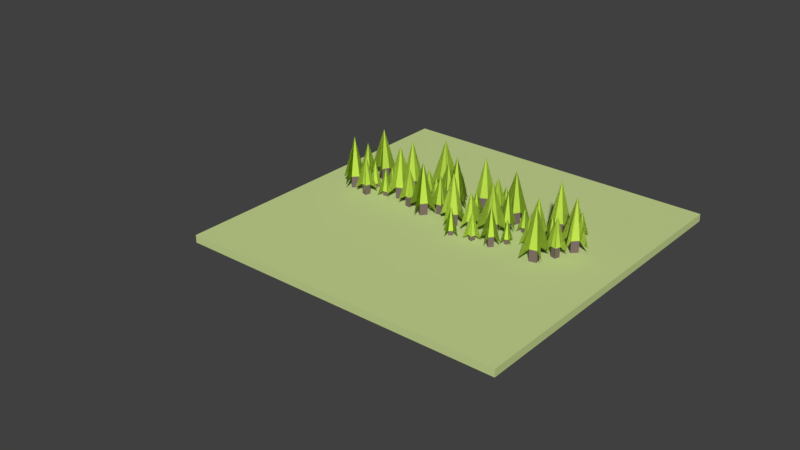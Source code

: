 # Source: Forest_IV_Type_II.blend  (saved by Blender 2.78.0; exported with 4.5.12 LTS)
import bpy
from mathutils import Matrix  # noqa: F401  (used for matrix-valued properties, if any)

bpy.ops.wm.read_factory_settings(use_empty=True)
scene = bpy.context.scene
scene.name = 'Scene'

# ---- collections
col_collection_1 = bpy.data.collections.new('Collection 1'); scene.collection.children.link(col_collection_1)
col_collection_2 = bpy.data.collections.new('Collection 2'); scene.collection.children.link(col_collection_2)
col_collection_3 = bpy.data.collections.new('Collection 3'); scene.collection.children.link(col_collection_3)
col_collection_4 = bpy.data.collections.new('Collection 4'); scene.collection.children.link(col_collection_4)
col_collection_5 = bpy.data.collections.new('Collection 5'); scene.collection.children.link(col_collection_5)
col_collection_6 = bpy.data.collections.new('Collection 6'); scene.collection.children.link(col_collection_6)
col_collection_7 = bpy.data.collections.new('Collection 7'); scene.collection.children.link(col_collection_7)
col_collection_8 = bpy.data.collections.new('Collection 8'); scene.collection.children.link(col_collection_8)
col_collection_9 = bpy.data.collections.new('Collection 9'); scene.collection.children.link(col_collection_9)
col_collection_10 = bpy.data.collections.new('Collection 10'); scene.collection.children.link(col_collection_10)
col_collection_11 = bpy.data.collections.new('Collection 11'); scene.collection.children.link(col_collection_11)
col_collection_12 = bpy.data.collections.new('Collection 12'); scene.collection.children.link(col_collection_12)
col_collection_13 = bpy.data.collections.new('Collection 13'); scene.collection.children.link(col_collection_13)
col_collection_14 = bpy.data.collections.new('Collection 14'); scene.collection.children.link(col_collection_14)
col_collection_15 = bpy.data.collections.new('Collection 15'); scene.collection.children.link(col_collection_15)
col_collection_16 = bpy.data.collections.new('Collection 16'); scene.collection.children.link(col_collection_16)
col_collection_17 = bpy.data.collections.new('Collection 17'); scene.collection.children.link(col_collection_17)
col_collection_18 = bpy.data.collections.new('Collection 18'); scene.collection.children.link(col_collection_18)
col_collection_19 = bpy.data.collections.new('Collection 19'); scene.collection.children.link(col_collection_19)
col_collection_20 = bpy.data.collections.new('Collection 20'); scene.collection.children.link(col_collection_20)

# ---- materials (node trees are filled in below, after node groups)
mat_grass_forest_i = bpy.data.materials.new('Grass Forest I')
mat_grass_forest_i.alpha_threshold = 0.0
mat_grass_forest_i.use_transparent_shadow = False
mat_grass_forest_i.diffuse_color = (0.59, 0.7, 0.29, 1.0)
mat_grass_forest_i.roughness = 0.5
mat_grass_forest_i.specular_intensity = 0.0
mat_ironwood_forest_i = bpy.data.materials.new('Ironwood Forest I')
mat_ironwood_forest_i.alpha_threshold = 0.0
mat_ironwood_forest_i.use_transparent_shadow = False
mat_ironwood_forest_i.diffuse_color = (0.208, 0.156, 0.141, 1.0)
mat_ironwood_forest_i.specular_color = (1.0, 0.433, 0.302)
mat_ironwood_forest_i.roughness = 0.5
mat_leaves_forest_i = bpy.data.materials.new('Leaves Forest I')
mat_leaves_forest_i.alpha_threshold = 0.0
mat_leaves_forest_i.use_transparent_shadow = False
mat_leaves_forest_i.diffuse_color = (0.5797, 0.8, 0.09281, 1.0)
mat_leaves_forest_i.roughness = 0.5
mat_leaves_forest_i.specular_intensity = 0.0
mat_grass_forest_iv = bpy.data.materials.new('Grass Forest IV')
mat_grass_forest_iv.alpha_threshold = 0.0
mat_grass_forest_iv.use_transparent_shadow = False
mat_grass_forest_iv.diffuse_color = (0.59, 0.7, 0.29, 1.0)
mat_grass_forest_iv.roughness = 0.5
mat_grass_forest_iv.specular_intensity = 0.0
mat_grass_forest_iv.line_color = (0.0, 0.0, 0.0, 1.0)
mat_ironwood_forest_iv = bpy.data.materials.new('Ironwood Forest IV')
mat_ironwood_forest_iv.alpha_threshold = 0.0
mat_ironwood_forest_iv.use_transparent_shadow = False
mat_ironwood_forest_iv.diffuse_color = (0.208, 0.156, 0.141, 1.0)
mat_ironwood_forest_iv.specular_color = (1.0, 0.433, 0.302)
mat_ironwood_forest_iv.roughness = 0.5
mat_leaves_forest_iv = bpy.data.materials.new('Leaves Forest IV')
mat_leaves_forest_iv.alpha_threshold = 0.0
mat_leaves_forest_iv.use_transparent_shadow = False
mat_leaves_forest_iv.diffuse_color = (0.5797, 0.8, 0.09281, 1.0)
mat_leaves_forest_iv.roughness = 0.5
mat_leaves_forest_iv.specular_intensity = 0.0

# ---- material node trees

# ---- world
world_world = bpy.data.worlds.new('World'); scene.world = world_world
world_world.color = (0.05088, 0.05088, 0.05088)
world_world.use_sun_shadow = False
world_world.sun_shadow_jitter_overblur = 0.0
world_world.cycles.sampling_method = 'MANUAL'

# ---- meshes
me_cube_001 = bpy.data.meshes.new('Cube.001')
me_cube_001.from_pydata([(0.0, 0.0, 2.34), (0.3038, -15.34, 3.375), (0.001585, 0.2611, 0.003721), (0.001585, 0.2611, 0.7499), (0.2593, 0.004161, 0.003721), (0.2593, 0.004161, 0.7499), (-0.2554, 0.003386, 0.003721), (-0.2554, 0.003386, 0.7499), (0.002359, -0.2536, 0.003721), (0.002359, -0.2536, 0.7499), (0.0009016, 0.7141, 0.4698), (0.7123, 0.004843, 0.4698), (0.003042, -0.7066, 0.4698), (-0.7084, 0.002704, 0.4698), (0.001972, 0.003774, 2.719), (1.053, 0.1666, 0.1312), (1.053, 0.1666, 0.6659), (1.13, -0.0827, 0.1312), (1.13, -0.0827, 0.6659), (0.8041, 0.09025, 0.1312), (0.8041, 0.09025, 0.6659), (0.8805, -0.1591, 0.1312), (0.8805, -0.1591, 0.6659), (1.206, 0.4534, 0.4652), (1.417, -0.2349, 0.4652), (0.7283, -0.4458, 0.4652), (0.5174, 0.2425, 0.4652), (0.967, 0.003774, 2.077), (0.7791, 0.7639, 0.06264), (0.7791, 0.7639, 0.4209), (0.7539, 0.5911, 0.06264), (0.7539, 0.5911, 0.4209), (0.6062, 0.7892, 0.06264), (0.6062, 0.7892, 0.4209), (0.581, 0.6163, 0.06264), (0.581, 0.6163, 0.4209), (0.9535, 0.8939, 0.2864), (0.8838, 0.4167, 0.2864), (0.4066, 0.4864, 0.2864), (0.4763, 0.9636, 0.2864), (0.6801, 0.6901, 1.366), (0.6539, -0.8313, -0.03402), (0.6539, -0.8313, 0.3994), (0.4943, -0.9699, -0.03402), (0.4943, -0.9699, 0.3994), (0.5153, -0.6718, -0.03402), (0.5153, -0.6718, 0.3994), (0.3557, -0.8104, -0.03402), (0.3557, -0.8104, 0.3994), (0.9164, -0.8498, 0.2367), (0.4759, -1.232, 0.2367), (0.09325, -0.7919, 0.2367), (0.5337, -0.4093, 0.2367), (0.5048, -0.8208, 1.543), (2.155, 0.3738, 0.003721), (2.155, 0.3738, 0.7499), (2.074, 0.01889, 0.003721), (2.074, 0.01889, 0.7499), (1.8, 0.4541, 0.003721), (1.8, 0.4541, 0.7499), (1.719, 0.09915, 0.003721), (1.719, 0.09915, 0.7499), (2.538, 0.6157, 0.4698), (2.316, -0.3642, 0.4698), (1.336, -0.1427, 0.4698), (1.558, 0.8372, 0.4698), (1.937, 0.2365, 2.719), (2.635, -0.5668, 0.1312), (2.635, -0.5668, 0.6659), (2.464, -0.7642, 0.1312), (2.464, -0.7642, 0.6659), (2.437, -0.3964, 0.1312), (2.437, -0.3964, 0.6659), (2.267, -0.5939, 0.1312), (2.267, -0.5939, 0.6659), (2.958, -0.543, 0.4652), (2.488, -1.088, 0.4652), (1.943, -0.6177, 0.4652), (2.413, -0.07267, 0.4652), (2.451, -0.5803, 2.077), (2.994, -0.01654, 0.06264), (2.994, -0.01654, 0.4209), (2.834, -0.0872, 0.06264), (2.834, -0.0872, 0.4209), (2.924, 0.1432, 0.06264), (2.924, 0.1432, 0.4209), (2.764, 0.07258, 0.06264), (2.764, 0.07258, 0.4209), (3.197, -0.09498, 0.2864), (2.756, -0.29, 0.2864), (2.561, 0.151, 0.2864), (3.002, 0.3461, 0.2864), (2.879, 0.02802, 1.366), (1.577, -0.76, -0.03402), (1.577, -0.76, 0.3994), (1.375, -0.6987, -0.03402), (1.375, -0.6987, 0.3994), (1.638, -0.5577, -0.03402), (1.638, -0.5577, 0.3994), (1.436, -0.4964, -0.03402), (1.436, -0.4964, 0.3994), (1.701, -0.992, 0.2367), (1.143, -0.8229, 0.2367), (1.312, -0.2644, 0.2367), (1.87, -0.4336, 0.2367), (1.507, -0.6282, 1.543), (0.1767, 2.487, 0.003722), (0.1767, 2.487, 0.7499), (0.3451, 2.164, 0.003722), (0.3451, 2.164, 0.7499), (-0.1459, 2.318, 0.003722), (-0.1459, 2.318, 0.7499), (0.02249, 1.996, 0.003722), (0.02249, 1.996, 0.7499), (0.3124, 2.919, 0.4698), (0.7773, 2.028, 0.4698), (-0.1132, 1.563, 0.4698), (-0.5781, 2.454, 0.4698), (0.09959, 2.241, 2.719), (1.151, 2.08, 0.1312), (1.151, 2.08, 0.6659), (1.149, 1.819, 0.1312), (1.149, 1.819, 0.6659), (0.8906, 2.082, 0.1312), (0.8906, 2.082, 0.6659), (0.8883, 1.821, 0.1312), (0.8883, 1.821, 0.6659), (1.383, 2.307, 0.4652), (1.377, 1.588, 0.4652), (0.6568, 1.594, 0.4652), (0.663, 2.314, 0.4652), (1.02, 1.951, 2.077), (1.07, 2.732, 0.06264), (1.07, 2.732, 0.4209), (0.9934, 2.575, 0.06264), (0.9934, 2.575, 0.4209), (0.9123, 2.808, 0.06264), (0.9123, 2.808, 0.4209), (0.8362, 2.651, 0.06264), (0.8362, 2.651, 0.4209), (1.275, 2.803, 0.2864), (1.065, 2.369, 0.2864), (0.6307, 2.58, 0.2864), (0.8409, 3.014, 0.2864), (0.9529, 2.692, 1.366), (0.4699, 1.249, -0.03402), (0.4699, 1.249, 0.3994), (0.276, 1.164, -0.03402), (0.276, 1.164, 0.3994), (0.3857, 1.442, -0.03402), (0.3857, 1.442, 0.3994), (0.1918, 1.358, -0.03402), (0.1918, 1.358, 0.3994), (0.7146, 1.152, 0.2367), (0.1793, 0.9196, 0.2367), (-0.05291, 1.455, 0.2367), (0.4823, 1.687, 0.2367), (0.3308, 1.303, 1.543), (2.264, 1.946, 0.003721), (2.264, 1.946, 0.7499), (2.08, 1.632, 0.003722), (2.08, 1.632, 0.7499), (1.949, 2.129, 0.003722), (1.949, 2.129, 0.7499), (1.766, 1.815, 0.003722), (1.766, 1.815, 0.7499), (2.702, 2.061, 0.4698), (2.196, 1.194, 0.4698), (1.328, 1.7, 0.4698), (1.834, 2.568, 0.4698), (2.015, 1.881, 2.719), (2.438, 0.9044, 0.1312), (2.438, 0.9044, 0.6659), (2.216, 0.7675, 0.1312), (2.216, 0.7675, 0.6659), (2.301, 1.126, 0.1312), (2.301, 1.126, 0.6659), (2.079, 0.9894, 0.1312), (2.079, 0.9894, 0.6659), (2.754, 0.8297, 0.4652), (2.142, 0.4516, 0.4652), (1.764, 1.064, 0.4652), (2.376, 1.442, 0.4652), (2.259, 0.9469, 2.077), (2.947, 1.321, 0.06264), (2.947, 1.321, 0.4209), (2.773, 1.302, 0.06264), (2.773, 1.302, 0.4209), (2.928, 1.495, 0.06264), (2.928, 1.495, 0.4209), (2.754, 1.475, 0.06264), (2.754, 1.475, 0.4209), (3.117, 1.185, 0.2864), (2.637, 1.132, 0.2864), (2.584, 1.611, 0.2864), (3.063, 1.664, 0.2864), (2.85, 1.398, 1.366), (1.372, 1.039, -0.03402), (1.372, 1.039, 0.3994), (1.197, 1.158, -0.03402), (1.197, 1.158, 0.3994), (1.491, 1.213, -0.03402), (1.491, 1.213, 0.3994), (1.317, 1.332, -0.03402), (1.317, 1.332, 0.3994), (1.42, 0.78, 0.2367), (0.9387, 1.109, 0.2367), (1.268, 1.591, 0.2367), (1.75, 1.262, 0.2367), (1.344, 1.185, 1.543), (-3.436, 0.887, 0.003721), (-3.436, 0.887, 0.7499), (-3.319, 0.5424, 0.003721), (-3.319, 0.5424, 0.7499), (-3.781, 0.7699, 0.003721), (-3.781, 0.7699, 0.7499), (-3.664, 0.4253, 0.003721), (-3.664, 0.4253, 0.7499), (-3.236, 1.293, 0.4698), (-2.913, 0.3421, 0.4698), (-3.864, 0.019, 0.4698), (-4.187, 0.9702, 0.4698), (-3.55, 0.6562, 2.719), (-2.535, 0.3358, 0.1312), (-2.535, 0.3358, 0.6659), (-2.577, 0.07846, 0.1312), (-2.577, 0.07846, 0.6659), (-2.793, 0.3779, 0.1312), (-2.793, 0.3779, 0.6659), (-2.835, 0.1206, 0.1312), (-2.835, 0.1206, 0.6659), (-2.272, 0.5253, 0.4652), (-2.388, -0.1851, 0.4652), (-3.098, -0.0689, 0.4652), (-2.982, 0.6415, 0.4652), (-2.685, 0.2282, 2.077), (-2.516, 0.9928, 0.06264), (-2.516, 0.9928, 0.4209), (-2.616, 0.8491, 0.06264), (-2.616, 0.8491, 0.4209), (-2.66, 1.092, 0.06264), (-2.66, 1.092, 0.4209), (-2.759, 0.9484, 0.06264), (-2.759, 0.9484, 0.4209), (-2.302, 1.032, 0.2864), (-2.577, 0.6352, 0.2864), (-2.973, 0.9093, 0.2864), (-2.699, 1.306, 0.2864), (-2.638, 0.9706, 1.366), (-1.457, 0.03324, 0.003721), (-1.457, 0.03324, 0.7499), (-1.686, -0.2493, 0.003721), (-1.686, -0.2493, 0.7499), (-1.739, 0.2626, 0.003721), (-1.739, 0.2626, 0.7499), (-1.968, -0.01996, 0.003721), (-1.968, -0.01996, 0.7499), (-1.006, 0.08008, 0.4698), (-1.639, -0.6999, 0.4698), (-2.419, -0.06679, 0.4698), (-1.786, 0.7132, 0.4698), (-1.713, 0.006642, 2.719), (-2.292, 2.804, 0.003722), (-2.292, 2.804, 0.7499), (-2.284, 2.44, 0.003722), (-2.284, 2.44, 0.7499), (-2.656, 2.796, 0.003722), (-2.656, 2.796, 0.7499), (-2.648, 2.432, 0.003722), (-2.648, 2.432, 0.7499), (-1.979, 3.131, 0.4698), (-1.957, 2.127, 0.4698), (-2.962, 2.105, 0.4698), (-2.983, 3.109, 0.4698), (-2.47, 2.618, 2.719), (-1.599, 2.007, 0.1312), (-1.599, 2.007, 0.6659), (-1.717, 1.774, 0.1312), (-1.717, 1.774, 0.6659), (-1.832, 2.125, 0.1312), (-1.832, 2.125, 0.6659), (-1.95, 1.892, 0.1312), (-1.95, 1.892, 0.6659), (-1.291, 2.109, 0.4652), (-1.615, 1.466, 0.4652), (-2.258, 1.791, 0.4652), (-1.933, 2.433, 0.4652), (-1.774, 1.95, 2.077), (-1.383, 2.628, 0.06264), (-1.383, 2.628, 0.4209), (-1.521, 2.521, 0.06264), (-1.521, 2.521, 0.4209), (-1.49, 2.766, 0.06264), (-1.49, 2.766, 0.4209), (-1.628, 2.659, 0.06264), (-1.628, 2.659, 0.4209), (-1.167, 2.601, 0.2864), (-1.548, 2.305, 0.2864), (-1.844, 2.686, 0.2864), (-1.463, 2.982, 0.2864), (-1.506, 2.643, 1.366), (-2.579, 1.564, -0.03402), (-2.579, 1.564, 0.3994), (-2.79, 1.575, -0.03402), (-2.79, 1.575, 0.3994), (-2.568, 1.775, -0.03402), (-2.568, 1.775, 0.3994), (-2.779, 1.786, -0.03402), (-2.779, 1.786, 0.3994), (-2.402, 1.369, 0.2367), (-2.985, 1.398, 0.2367), (-2.956, 1.981, 0.2367), (-2.373, 1.952, 0.2367), (-2.679, 1.675, 1.543), (-0.6615, 1.394, 0.003721), (-0.6615, 1.394, 0.7499), (-0.9653, 1.194, 0.003721), (-0.9653, 1.194, 0.7499), (-0.8619, 1.698, 0.003722), (-0.8619, 1.698, 0.7499), (-1.166, 1.497, 0.003722), (-1.166, 1.497, 0.7499), (-0.2178, 1.303, 0.4698), (-1.056, 0.7497, 0.4698), (-1.61, 1.588, 0.4698), (-0.7709, 2.141, 0.4698), (-0.9136, 1.446, 2.719), (-0.9669, 0.3829, 0.1312), (-0.9669, 0.3829, 0.6659), (-1.227, 0.3586, 0.1312), (-1.227, 0.3586, 0.6659), (-0.9912, 0.6426, 0.1312), (-0.9912, 0.6426, 0.6659), (-1.251, 0.6182, 0.1312), (-1.251, 0.6182, 0.6659), (-0.7169, 0.1758, 0.4652), (-1.434, 0.1086, 0.4652), (-1.501, 0.8253, 0.4652), (-0.7841, 0.8925, 0.4652), (-1.109, 0.5006, 2.077), (-0.3264, 0.5307, 0.06264), (-0.3264, 0.5307, 0.4209), (-0.4906, 0.5904, 0.06264), (-0.4906, 0.5904, 0.4209), (-0.2667, 0.6949, 0.06264), (-0.2667, 0.6949, 0.4209), (-0.4309, 0.7546, 0.06264), (-0.4309, 0.7546, 0.4209), (-0.2345, 0.3336, 0.2864), (-0.6877, 0.4985, 0.2864), (-0.5228, 0.9517, 0.2864), (-0.06961, 0.7869, 0.2864), (-0.3787, 0.6427, 1.366), (-1.863, 0.9761, -0.03402), (-1.863, 0.9761, 0.3994), (-1.967, 1.16, -0.03402), (-1.967, 1.16, 0.3994), (-1.679, 1.08, -0.03402), (-1.679, 1.08, 0.3994), (-1.783, 1.264, -0.03402), (-1.783, 1.264, 0.3994), (-1.935, 0.7228, 0.2367), (-2.22, 1.232, 0.2367), (-1.711, 1.517, 0.2367), (-1.426, 1.008, 0.2367), (-1.823, 1.12, 1.543), (-3.684, 1.352, 0.003721), (-3.684, 1.352, 0.7499), (-3.875, 1.662, 0.003722), (-3.875, 1.662, 0.7499), (-3.374, 1.542, 0.003722), (-3.374, 1.542, 0.7499), (-3.565, 1.852, 0.003722), (-3.565, 1.852, 0.7499), (-3.79, 0.9109, 0.4698), (-4.315, 1.767, 0.4698), (-3.459, 2.293, 0.4698), (-2.934, 1.437, 0.4698), (-3.624, 1.602, 2.719), (-4.685, 1.689, 0.1312), (-4.685, 1.689, 0.6659), (-4.701, 1.95, 0.1312), (-4.701, 1.95, 0.6659), (-4.425, 1.705, 0.1312), (-4.425, 1.705, 0.6659), (-4.44, 1.966, 0.1312), (-4.44, 1.966, 0.6659), (-4.9, 1.446, 0.4652), (-4.944, 2.165, 0.4652), (-4.225, 2.209, 0.4652), (-4.181, 1.49, 0.4652), (-4.563, 1.828, 2.077), (-4.558, 1.045, 0.06264), (-4.558, 1.045, 0.4209), (-4.493, 1.207, 0.06264), (-4.493, 1.207, 0.4209), (-4.396, 0.9796, 0.06264), (-4.396, 0.9796, 0.4209), (-4.331, 1.142, 0.06264), (-4.331, 1.142, 0.4209), (-4.758, 0.959, 0.2864), (-4.578, 1.407, 0.2864), (-4.131, 1.227, 0.2864), (-4.31, 0.7796, 0.2864), (-4.444, 1.093, 1.366), (-5.804, 1.746, 0.003722), (-5.804, 1.746, 0.7499), (-5.643, 2.072, 0.003722), (-5.643, 2.072, 0.7499), (-5.477, 1.585, 0.003722), (-5.477, 1.585, 0.7499), (-5.316, 1.911, 0.003722), (-5.316, 1.911, 0.7499), (-6.233, 1.6, 0.4698), (-5.788, 2.501, 0.4698), (-4.887, 2.056, 0.4698), (-5.332, 1.155, 0.4698), (-5.56, 1.828, 2.719), (-5.228, -0.1478, 0.1312), (-5.228, -0.1478, 0.6659), (-5.164, 0.1052, 0.1312), (-5.164, 0.1052, 0.6659), (-4.975, -0.2109, 0.1312), (-4.975, -0.2109, 0.6659), (-4.911, 0.04207, 0.1312), (-4.911, 0.04207, 0.6659), (-5.506, -0.3149, 0.4652), (-5.331, 0.3835, 0.4652), (-4.633, 0.2092, 0.4652), (-4.807, -0.4893, 0.4652), (-5.069, -0.05286, 2.077), (-4.37, 0.5011, -0.03402), (-4.37, 0.5011, 0.3994), (-4.162, 0.5375, -0.03402), (-4.162, 0.5375, 0.3994), (-4.334, 0.2929, -0.03402), (-4.334, 0.2929, 0.3994), (-4.126, 0.3293, -0.03402), (-4.126, 0.3293, 0.3994), (-4.586, 0.6523, 0.2367), (-4.011, 0.7529, 0.2367), (-3.911, 0.1782, 0.2367), (-4.485, 0.07756, 0.2367), (-4.248, 0.4152, 1.543), (-6.278, 0.2426, 0.003721), (-6.278, 0.2426, 0.7499), (-6.026, 0.5053, 0.003721), (-6.026, 0.5053, 0.7499), (-6.015, -0.009222, 0.003721), (-6.015, -0.009222, 0.7499), (-5.763, 0.2535, 0.003722), (-5.763, 0.2535, 0.7499), (-6.731, 0.2331, 0.4698), (-6.035, 0.9582, 0.4698), (-5.31, 0.263, 0.4698), (-6.005, -0.4621, 0.4698), (-6.02, 0.248, 2.719), (-6.204, 1.296, 0.1312), (-6.204, 1.296, 0.6659), (-5.956, 1.377, 0.1312), (-5.956, 1.377, 0.6659), (-6.123, 1.048, 0.1312), (-6.123, 1.048, 0.6659), (-5.875, 1.13, 0.1312), (-5.875, 1.13, 0.6659), (-6.494, 1.443, 0.4652), (-5.81, 1.667, 0.4652), (-5.585, 0.983, 0.4652), (-6.269, 0.7587, 0.4652), (-6.039, 1.213, 2.077), (-6.796, 1.01, 0.06264), (-6.796, 1.01, 0.4209), (-6.622, 0.9883, 0.06264), (-6.622, 0.9883, 0.4209), (-6.818, 0.8368, 0.06264), (-6.818, 0.8368, 0.4209), (-6.644, 0.8149, 0.06264), (-6.644, 0.8149, 0.4209), (-6.929, 1.182, 0.2864), (-6.451, 1.122, 0.2864), (-6.511, 0.6431, 0.2864), (-6.989, 0.7035, 0.2864), (-6.72, 0.9125, 1.366), (-5.198, 0.9162, -0.03402), (-5.198, 0.9162, 0.3994), (-5.057, 0.7594, -0.03402), (-5.057, 0.7594, 0.3994), (-5.355, 0.7745, -0.03402), (-5.355, 0.7745, 0.3994), (-5.213, 0.6177, -0.03402), (-5.213, 0.6177, 0.3994), (-5.185, 1.179, 0.2367), (-4.794, 0.7461, 0.2367), (-5.227, 0.3549, 0.2367), (-5.618, 0.7878, 0.2367), (-5.206, 0.7669, 1.543), (4.401, -0.3151, 0.003721), (4.401, -0.3151, 0.7499), (4.756, -0.2327, 0.003721), (4.756, -0.2327, 0.7499), (4.484, -0.6696, 0.003721), (4.484, -0.6696, 0.7499), (4.838, -0.5871, 0.003721), (4.838, -0.5871, 0.7499), (4.017, -0.07575, 0.4698), (4.995, 0.152, 0.4698), (5.223, -0.8265, 0.4698), (4.244, -1.054, 0.4698), (4.62, -0.4511, 2.719), (5.039, 0.527, 0.1312), (5.039, 0.527, 0.6659), (5.291, 0.4597, 0.1312), (5.291, 0.4597, 0.6659), (4.971, 0.275, 0.1312), (4.971, 0.275, 0.6659), (5.223, 0.2078, 0.1312), (5.223, 0.2078, 0.6659), (4.876, 0.808, 0.4652), (5.572, 0.6223, 0.4652), (5.386, -0.07324, 0.4652), (4.69, 0.1125, 0.4652), (5.131, 0.3674, 2.077), (4.387, 0.6107, 0.06264), (4.387, 0.6107, 0.4209), (4.52, 0.4977, 0.06264), (4.52, 0.4977, 0.4209), (4.274, 0.4775, 0.06264), (4.274, 0.4775, 0.4209), (4.407, 0.3645, 0.06264), (4.407, 0.3645, 0.4209), (4.369, 0.8275, 0.2864), (4.737, 0.5155, 0.2864), (4.425, 0.1477, 0.2864), (4.057, 0.4597, 0.2864), (4.397, 0.4876, 1.366), (5.446, 1.571, 0.003722), (5.446, 1.571, 0.7499), (5.705, 1.315, 0.003722), (5.705, 1.315, 0.7499), (5.19, 1.312, 0.003722), (5.19, 1.312, 0.7499), (5.449, 1.056, 0.003722), (5.449, 1.056, 0.7499), (5.444, 2.024, 0.4698), (6.158, 1.317, 0.4698), (5.451, 0.603, 0.4698), (4.737, 1.31, 0.4698), (5.447, 1.313, 2.719), (3.468, 1.623, 0.1312), (3.468, 1.623, 0.6659), (3.688, 1.483, 0.1312), (3.688, 1.483, 0.6659), (3.328, 1.403, 0.1312), (3.328, 1.403, 0.6659), (3.548, 1.263, 0.1312), (3.548, 1.263, 0.6659), (3.397, 1.94, 0.4652), (4.005, 1.554, 0.4652), (3.618, 0.9465, 0.4652), (3.011, 1.333, 0.4652), (3.508, 1.443, 2.077), (3.812, 0.6051, -0.03402), (3.812, 0.6051, 0.3994), (3.781, 0.396, -0.03402), (3.781, 0.396, 0.3994), (3.603, 0.6364, -0.03402), (3.603, 0.6364, 0.3994), (3.571, 0.4274, -0.03402), (3.571, 0.4274, 0.3994), (4.023, 0.7615, 0.2367), (3.937, 0.1845, 0.2367), (3.36, 0.271, 0.2367), (3.446, 0.848, 0.2367), (3.692, 0.5162, 1.543), (4.17, 2.496, 0.003722), (4.17, 2.496, 0.7499), (4.34, 2.174, 0.003722), (4.34, 2.174, 0.7499), (3.848, 2.327, 0.003722), (3.848, 2.327, 0.7499), (4.018, 2.005, 0.003722), (4.018, 2.005, 0.7499), (4.305, 2.929, 0.4698), (4.773, 2.04, 0.4698), (3.884, 1.572, 0.4698), (3.416, 2.461, 0.4698), (4.094, 2.25, 2.719), (5.146, 2.092, 0.1312), (5.146, 2.092, 0.6659), (5.145, 1.832, 0.1312), (5.145, 1.832, 0.6659), (4.886, 2.094, 0.1312), (4.886, 2.094, 0.6659), (4.884, 1.833, 0.1312), (4.884, 1.833, 0.6659), (5.377, 2.321, 0.4652), (5.373, 1.601, 0.4652), (4.654, 1.605, 0.4652), (4.657, 2.325, 0.4652), (5.015, 1.963, 2.077), (5.063, 2.744, 0.06264), (5.063, 2.744, 0.4209), (4.987, 2.587, 0.06264), (4.987, 2.587, 0.4209), (4.905, 2.82, 0.06264), (4.905, 2.82, 0.4209), (4.829, 2.663, 0.06264), (4.829, 2.663, 0.4209), (5.268, 2.816, 0.2864), (5.059, 2.382, 0.2864), (4.624, 2.59, 0.2864), (4.833, 3.025, 0.2864), (4.946, 2.703, 1.366), (4.468, 1.259, -0.03402), (4.468, 1.259, 0.3994), (4.274, 1.174, -0.03402), (4.274, 1.174, 0.3994), (4.383, 1.452, -0.03402), (4.383, 1.452, 0.3994), (4.189, 1.368, -0.03402), (4.189, 1.368, 0.3994), (4.713, 1.163, 0.2367), (4.178, 0.9291, 0.2367), (3.944, 1.464, 0.2367), (4.479, 1.698, 0.2367), (4.328, 1.313, 1.543)], [], [(2, 3, 5, 4), (4, 5, 9, 8), (8, 9, 7, 6), (6, 7, 3, 2), (4, 8, 6, 2), (14, 13, 7, 9, 12), (14, 11, 5, 3, 10), (14, 10, 3, 7, 13), (14, 12, 9, 5, 11), (15, 16, 18, 17), (17, 18, 22, 21), (21, 22, 20, 19), (19, 20, 16, 15), (17, 21, 19, 15), (27, 26, 20, 22, 25), (27, 24, 18, 16, 23), (27, 23, 16, 20, 26), (27, 25, 22, 18, 24), (28, 29, 31, 30), (30, 31, 35, 34), (34, 35, 33, 32), (32, 33, 29, 28), (30, 34, 32, 28), (40, 39, 33, 35, 38), (40, 37, 31, 29, 36), (40, 36, 29, 33, 39), (40, 38, 35, 31, 37), (41, 42, 44, 43), (43, 44, 48, 47), (47, 48, 46, 45), (45, 46, 42, 41), (43, 47, 45, 41), (53, 52, 46, 48, 51), (53, 50, 44, 42, 49), (53, 49, 42, 46, 52), (53, 51, 48, 44, 50), (54, 55, 57, 56), (56, 57, 61, 60), (60, 61, 59, 58), (58, 59, 55, 54), (56, 60, 58, 54), (66, 65, 59, 61, 64), (66, 63, 57, 55, 62), (66, 62, 55, 59, 65), (66, 64, 61, 57, 63), (67, 68, 70, 69), (69, 70, 74, 73), (73, 74, 72, 71), (71, 72, 68, 67), (69, 73, 71, 67), (79, 78, 72, 74, 77), (79, 76, 70, 68, 75), (79, 75, 68, 72, 78), (79, 77, 74, 70, 76), (80, 81, 83, 82), (82, 83, 87, 86), (86, 87, 85, 84), (84, 85, 81, 80), (82, 86, 84, 80), (92, 91, 85, 87, 90), (92, 89, 83, 81, 88), (92, 88, 81, 85, 91), (92, 90, 87, 83, 89), (93, 94, 96, 95), (95, 96, 100, 99), (99, 100, 98, 97), (97, 98, 94, 93), (95, 99, 97, 93), (105, 104, 98, 100, 103), (105, 102, 96, 94, 101), (105, 101, 94, 98, 104), (105, 103, 100, 96, 102), (106, 107, 109, 108), (108, 109, 113, 112), (112, 113, 111, 110), (110, 111, 107, 106), (108, 112, 110, 106), (118, 117, 111, 113, 116), (118, 115, 109, 107, 114), (118, 114, 107, 111, 117), (118, 116, 113, 109, 115), (119, 120, 122, 121), (121, 122, 126, 125), (125, 126, 124, 123), (123, 124, 120, 119), (121, 125, 123, 119), (131, 130, 124, 126, 129), (131, 128, 122, 120, 127), (131, 127, 120, 124, 130), (131, 129, 126, 122, 128), (132, 133, 135, 134), (134, 135, 139, 138), (138, 139, 137, 136), (136, 137, 133, 132), (134, 138, 136, 132), (144, 143, 137, 139, 142), (144, 141, 135, 133, 140), (144, 140, 133, 137, 143), (144, 142, 139, 135, 141), (145, 146, 148, 147), (147, 148, 152, 151), (151, 152, 150, 149), (149, 150, 146, 145), (147, 151, 149, 145), (157, 156, 150, 152, 155), (157, 154, 148, 146, 153), (157, 153, 146, 150, 156), (157, 155, 152, 148, 154), (158, 159, 161, 160), (160, 161, 165, 164), (164, 165, 163, 162), (162, 163, 159, 158), (160, 164, 162, 158), (170, 169, 163, 165, 168), (170, 167, 161, 159, 166), (170, 166, 159, 163, 169), (170, 168, 165, 161, 167), (171, 172, 174, 173), (173, 174, 178, 177), (177, 178, 176, 175), (175, 176, 172, 171), (173, 177, 175, 171), (183, 182, 176, 178, 181), (183, 180, 174, 172, 179), (183, 179, 172, 176, 182), (183, 181, 178, 174, 180), (184, 185, 187, 186), (186, 187, 191, 190), (190, 191, 189, 188), (188, 189, 185, 184), (186, 190, 188, 184), (196, 195, 189, 191, 194), (196, 193, 187, 185, 192), (196, 192, 185, 189, 195), (196, 194, 191, 187, 193), (197, 198, 200, 199), (199, 200, 204, 203), (203, 204, 202, 201), (201, 202, 198, 197), (199, 203, 201, 197), (209, 208, 202, 204, 207), (209, 206, 200, 198, 205), (209, 205, 198, 202, 208), (209, 207, 204, 200, 206), (210, 211, 213, 212), (212, 213, 217, 216), (216, 217, 215, 214), (214, 215, 211, 210), (212, 216, 214, 210), (222, 221, 215, 217, 220), (222, 219, 213, 211, 218), (222, 218, 211, 215, 221), (222, 220, 217, 213, 219), (223, 224, 226, 225), (225, 226, 230, 229), (229, 230, 228, 227), (227, 228, 224, 223), (225, 229, 227, 223), (235, 234, 228, 230, 233), (235, 232, 226, 224, 231), (235, 231, 224, 228, 234), (235, 233, 230, 226, 232), (236, 237, 239, 238), (238, 239, 243, 242), (242, 243, 241, 240), (240, 241, 237, 236), (238, 242, 240, 236), (248, 247, 241, 243, 246), (248, 245, 239, 237, 244), (248, 244, 237, 241, 247), (248, 246, 243, 239, 245), (249, 250, 252, 251), (251, 252, 256, 255), (255, 256, 254, 253), (253, 254, 250, 249), (251, 255, 253, 249), (261, 260, 254, 256, 259), (261, 258, 252, 250, 257), (261, 257, 250, 254, 260), (261, 259, 256, 252, 258), (262, 263, 265, 264), (264, 265, 269, 268), (268, 269, 267, 266), (266, 267, 263, 262), (264, 268, 266, 262), (274, 273, 267, 269, 272), (274, 271, 265, 263, 270), (274, 270, 263, 267, 273), (274, 272, 269, 265, 271), (275, 276, 278, 277), (277, 278, 282, 281), (281, 282, 280, 279), (279, 280, 276, 275), (277, 281, 279, 275), (287, 286, 280, 282, 285), (287, 284, 278, 276, 283), (287, 283, 276, 280, 286), (287, 285, 282, 278, 284), (288, 289, 291, 290), (290, 291, 295, 294), (294, 295, 293, 292), (292, 293, 289, 288), (290, 294, 292, 288), (300, 299, 293, 295, 298), (300, 297, 291, 289, 296), (300, 296, 289, 293, 299), (300, 298, 295, 291, 297), (301, 302, 304, 303), (303, 304, 308, 307), (307, 308, 306, 305), (305, 306, 302, 301), (303, 307, 305, 301), (313, 312, 306, 308, 311), (313, 310, 304, 302, 309), (313, 309, 302, 306, 312), (313, 311, 308, 304, 310), (314, 315, 317, 316), (316, 317, 321, 320), (320, 321, 319, 318), (318, 319, 315, 314), (316, 320, 318, 314), (326, 325, 319, 321, 324), (326, 323, 317, 315, 322), (326, 322, 315, 319, 325), (326, 324, 321, 317, 323), (327, 328, 330, 329), (329, 330, 334, 333), (333, 334, 332, 331), (331, 332, 328, 327), (329, 333, 331, 327), (339, 338, 332, 334, 337), (339, 336, 330, 328, 335), (339, 335, 328, 332, 338), (339, 337, 334, 330, 336), (340, 341, 343, 342), (342, 343, 347, 346), (346, 347, 345, 344), (344, 345, 341, 340), (342, 346, 344, 340), (352, 351, 345, 347, 350), (352, 349, 343, 341, 348), (352, 348, 341, 345, 351), (352, 350, 347, 343, 349), (353, 354, 356, 355), (355, 356, 360, 359), (359, 360, 358, 357), (357, 358, 354, 353), (355, 359, 357, 353), (365, 364, 358, 360, 363), (365, 362, 356, 354, 361), (365, 361, 354, 358, 364), (365, 363, 360, 356, 362), (366, 367, 369, 368), (368, 369, 373, 372), (372, 373, 371, 370), (370, 371, 367, 366), (368, 372, 370, 366), (378, 377, 371, 373, 376), (378, 375, 369, 367, 374), (378, 374, 367, 371, 377), (378, 376, 373, 369, 375), (379, 380, 382, 381), (381, 382, 386, 385), (385, 386, 384, 383), (383, 384, 380, 379), (381, 385, 383, 379), (391, 390, 384, 386, 389), (391, 388, 382, 380, 387), (391, 387, 380, 384, 390), (391, 389, 386, 382, 388), (392, 393, 395, 394), (394, 395, 399, 398), (398, 399, 397, 396), (396, 397, 393, 392), (394, 398, 396, 392), (404, 403, 397, 399, 402), (404, 401, 395, 393, 400), (404, 400, 393, 397, 403), (404, 402, 399, 395, 401), (405, 406, 408, 407), (407, 408, 412, 411), (411, 412, 410, 409), (409, 410, 406, 405), (407, 411, 409, 405), (417, 416, 410, 412, 415), (417, 414, 408, 406, 413), (417, 413, 406, 410, 416), (417, 415, 412, 408, 414), (418, 419, 421, 420), (420, 421, 425, 424), (424, 425, 423, 422), (422, 423, 419, 418), (420, 424, 422, 418), (430, 429, 423, 425, 428), (430, 427, 421, 419, 426), (430, 426, 419, 423, 429), (430, 428, 425, 421, 427), (431, 432, 434, 433), (433, 434, 438, 437), (437, 438, 436, 435), (435, 436, 432, 431), (433, 437, 435, 431), (443, 442, 436, 438, 441), (443, 440, 434, 432, 439), (443, 439, 432, 436, 442), (443, 441, 438, 434, 440), (444, 445, 447, 446), (446, 447, 451, 450), (450, 451, 449, 448), (448, 449, 445, 444), (446, 450, 448, 444), (456, 455, 449, 451, 454), (456, 453, 447, 445, 452), (456, 452, 445, 449, 455), (456, 454, 451, 447, 453), (457, 458, 460, 459), (459, 460, 464, 463), (463, 464, 462, 461), (461, 462, 458, 457), (459, 463, 461, 457), (469, 468, 462, 464, 467), (469, 466, 460, 458, 465), (469, 465, 458, 462, 468), (469, 467, 464, 460, 466), (470, 471, 473, 472), (472, 473, 477, 476), (476, 477, 475, 474), (474, 475, 471, 470), (472, 476, 474, 470), (482, 481, 475, 477, 480), (482, 479, 473, 471, 478), (482, 478, 471, 475, 481), (482, 480, 477, 473, 479), (483, 484, 486, 485), (485, 486, 490, 489), (489, 490, 488, 487), (487, 488, 484, 483), (485, 489, 487, 483), (495, 494, 488, 490, 493), (495, 492, 486, 484, 491), (495, 491, 484, 488, 494), (495, 493, 490, 486, 492), (496, 497, 499, 498), (498, 499, 503, 502), (502, 503, 501, 500), (500, 501, 497, 496), (498, 502, 500, 496), (508, 507, 501, 503, 506), (508, 505, 499, 497, 504), (508, 504, 497, 501, 507), (508, 506, 503, 499, 505), (509, 510, 512, 511), (511, 512, 516, 515), (515, 516, 514, 513), (513, 514, 510, 509), (511, 515, 513, 509), (521, 520, 514, 516, 519), (521, 518, 512, 510, 517), (521, 517, 510, 514, 520), (521, 519, 516, 512, 518), (522, 523, 525, 524), (524, 525, 529, 528), (528, 529, 527, 526), (526, 527, 523, 522), (524, 528, 526, 522), (534, 533, 527, 529, 532), (534, 531, 525, 523, 530), (534, 530, 523, 527, 533), (534, 532, 529, 525, 531), (535, 536, 538, 537), (537, 538, 542, 541), (541, 542, 540, 539), (539, 540, 536, 535), (537, 541, 539, 535), (547, 546, 540, 542, 545), (547, 544, 538, 536, 543), (547, 543, 536, 540, 546), (547, 545, 542, 538, 544), (548, 549, 551, 550), (550, 551, 555, 554), (554, 555, 553, 552), (552, 553, 549, 548), (550, 554, 552, 548), (560, 559, 553, 555, 558), (560, 557, 551, 549, 556), (560, 556, 549, 553, 559), (560, 558, 555, 551, 557), (561, 562, 564, 563), (563, 564, 568, 567), (567, 568, 566, 565), (565, 566, 562, 561), (563, 567, 565, 561), (573, 572, 566, 568, 571), (573, 570, 564, 562, 569), (573, 569, 562, 566, 572), (573, 571, 568, 564, 570), (574, 575, 577, 576), (576, 577, 581, 580), (580, 581, 579, 578), (578, 579, 575, 574), (576, 580, 578, 574), (586, 585, 579, 581, 584), (586, 583, 577, 575, 582), (586, 582, 575, 579, 585), (586, 584, 581, 577, 583), (587, 588, 590, 589), (589, 590, 594, 593), (593, 594, 592, 591), (591, 592, 588, 587), (589, 593, 591, 587), (599, 598, 592, 594, 597), (599, 596, 590, 588, 595), (599, 595, 588, 592, 598), (599, 597, 594, 590, 596), (600, 601, 603, 602), (602, 603, 607, 606), (606, 607, 605, 604), (604, 605, 601, 600), (602, 606, 604, 600), (612, 611, 605, 607, 610), (612, 609, 603, 601, 608), (612, 608, 601, 605, 611), (612, 610, 607, 603, 609), (613, 614, 616, 615), (615, 616, 620, 619), (619, 620, 618, 617), (617, 618, 614, 613), (615, 619, 617, 613), (625, 624, 618, 620, 623), (625, 622, 616, 614, 621), (625, 621, 614, 618, 624), (625, 623, 620, 616, 622)])
me_cube_001.polygons.foreach_set('use_smooth', [True] * 432)
me_cube_001.polygons.foreach_set('material_index', [1, 1, 1, 1, 0, 2, 2, 2, 2, 1, 1, 1, 1, 0, 2, 2, 2, 2, 1, 1, 1, 1, 0, 2, 2, 2, 2, 1, 1, 1, 1, 0, 2, 2, 2, 2, 1, 1, 1, 1, 0, 2, 2, 2, 2, 1, 1, 1, 1, 0, 2, 2, 2, 2, 1, 1, 1, 1, 0, 2, 2, 2, 2, 1, 1, 1, 1, 0, 2, 2, 2, 2, 1, 1, 1, 1, 0, 2, 2, 2, 2, 1, 1, 1, 1, 0, 2, 2, 2, 2, 1, 1, 1, 1, 0, 2, 2, 2, 2, 1, 1, 1, 1, 0, 2, 2, 2, 2, 1, 1, 1, 1, 0, 2, 2, 2, 2, 1, 1, 1, 1, 0, 2, 2, 2, 2, 1, 1, 1, 1, 0, 2, 2, 2, 2, 1, 1, 1, 1, 0, 2, 2, 2, 2, 1, 1, 1, 1, 0, 2, 2, 2, 2, 1, 1, 1, 1, 0, 2, 2, 2, 2, 1, 1, 1, 1, 0, 2, 2, 2, 2, 1, 1, 1, 1, 0, 2, 2, 2, 2, 1, 1, 1, 1, 0, 2, 2, 2, 2, 1, 1, 1, 1, 0, 2, 2, 2, 2, 1, 1, 1, 1, 0, 2, 2, 2, 2, 1, 1, 1, 1, 0, 2, 2, 2, 2, 1, 1, 1, 1, 0, 2, 2, 2, 2, 1, 1, 1, 1, 0, 2, 2, 2, 2, 1, 1, 1, 1, 0, 2, 2, 2, 2, 1, 1, 1, 1, 0, 2, 2, 2, 2, 1, 1, 1, 1, 0, 2, 2, 2, 2, 1, 1, 1, 1, 0, 2, 2, 2, 2, 1, 1, 1, 1, 0, 2, 2, 2, 2, 1, 1, 1, 1, 0, 2, 2, 2, 2, 1, 1, 1, 1, 0, 2, 2, 2, 2, 1, 1, 1, 1, 0, 2, 2, 2, 2, 1, 1, 1, 1, 0, 2, 2, 2, 2, 1, 1, 1, 1, 0, 2, 2, 2, 2, 1, 1, 1, 1, 0, 2, 2, 2, 2, 1, 1, 1, 1, 0, 2, 2, 2, 2, 1, 1, 1, 1, 0, 2, 2, 2, 2, 1, 1, 1, 1, 0, 2, 2, 2, 2, 1, 1, 1, 1, 0, 2, 2, 2, 2, 1, 1, 1, 1, 0, 2, 2, 2, 2, 1, 1, 1, 1, 0, 2, 2, 2, 2, 1, 1, 1, 1, 0, 2, 2, 2, 2, 1, 1, 1, 1, 0, 2, 2, 2, 2, 1, 1, 1, 1, 0, 2, 2, 2, 2, 1, 1, 1, 1, 0, 2, 2, 2, 2, 1, 1, 1, 1, 0, 2, 2, 2, 2])
_k = set([(2, 3), (2, 4), (2, 6), (3, 5), (3, 7), (3, 10), (4, 5), (4, 8), (5, 9), (5, 11), (6, 7), (6, 8), (7, 9), (7, 13), (8, 9), (9, 12), (10, 14), (11, 14), (12, 14), (13, 14), (15, 16), (15, 17), (15, 19), (16, 18), (16, 20), (16, 23), (17, 18), (17, 21), (18, 22), (18, 24), (19, 20), (19, 21), (20, 22), (20, 26), (21, 22), (22, 25), (23, 27), (24, 27), (25, 27), (26, 27), (28, 29), (28, 30), (28, 32), (29, 31), (29, 33), (29, 36), (30, 31), (30, 34), (31, 35), (31, 37), (32, 33), (32, 34), (33, 35), (33, 39), (34, 35), (35, 38), (36, 40), (37, 40), (38, 40), (39, 40), (41, 42), (41, 43), (41, 45), (42, 44), (42, 46), (42, 49), (43, 44), (43, 47), (44, 48), (44, 50), (45, 46), (45, 47), (46, 48), (46, 52), (47, 48), (48, 51), (49, 53), (50, 53), (51, 53), (52, 53), (54, 55), (54, 56), (54, 58), (55, 57), (55, 59), (55, 62), (56, 57), (56, 60), (57, 61), (57, 63), (58, 59), (58, 60), (59, 61), (59, 65), (60, 61), (61, 64), (62, 66), (63, 66), (64, 66), (65, 66), (67, 68), (67, 69), (67, 71), (68, 70), (68, 72), (68, 75), (69, 70), (69, 73), (70, 74), (70, 76), (71, 72), (71, 73), (72, 74), (72, 78), (73, 74), (74, 77), (75, 79), (76, 79), (77, 79), (78, 79), (80, 81), (80, 82), (80, 84), (81, 83), (81, 85), (81, 88), (82, 83), (82, 86), (83, 87), (83, 89), (84, 85), (84, 86), (85, 87), (85, 91), (86, 87), (87, 90), (88, 92), (89, 92), (90, 92), (91, 92), (93, 94), (93, 95), (93, 97), (94, 96), (94, 98), (94, 101), (95, 96), (95, 99), (96, 100), (96, 102), (97, 98), (97, 99), (98, 100), (98, 104), (99, 100), (100, 103), (101, 105), (102, 105), (103, 105), (104, 105), (106, 107), (106, 108), (106, 110), (107, 109), (107, 111), (107, 114), (108, 109), (108, 112), (109, 113), (109, 115), (110, 111), (110, 112), (111, 113), (111, 117), (112, 113), (113, 116), (114, 118), (115, 118), (116, 118), (117, 118), (119, 120), (119, 121), (119, 123), (120, 122), (120, 124), (120, 127), (121, 122), (121, 125), (122, 126), (122, 128), (123, 124), (123, 125), (124, 126), (124, 130), (125, 126), (126, 129), (127, 131), (128, 131), (129, 131), (130, 131), (132, 133), (132, 134), (132, 136), (133, 135), (133, 137), (133, 140), (134, 135), (134, 138), (135, 139), (135, 141), (136, 137), (136, 138), (137, 139), (137, 143), (138, 139), (139, 142), (140, 144), (141, 144), (142, 144), (143, 144), (145, 146), (145, 147), (145, 149), (146, 148), (146, 150), (146, 153), (147, 148), (147, 151), (148, 152), (148, 154), (149, 150), (149, 151), (150, 152), (150, 156), (151, 152), (152, 155), (153, 157), (154, 157), (155, 157), (156, 157), (158, 159), (158, 160), (158, 162), (159, 161), (159, 163), (159, 166), (160, 161), (160, 164), (161, 165), (161, 167), (162, 163), (162, 164), (163, 165), (163, 169), (164, 165), (165, 168), (166, 170), (167, 170), (168, 170), (169, 170), (171, 172), (171, 173), (171, 175), (172, 174), (172, 176), (172, 179), (173, 174), (173, 177), (174, 178), (174, 180), (175, 176), (175, 177), (176, 178), (176, 182), (177, 178), (178, 181), (179, 183), (180, 183), (181, 183), (182, 183), (184, 185), (184, 186), (184, 188), (185, 187), (185, 189), (185, 192), (186, 187), (186, 190), (187, 191), (187, 193), (188, 189), (188, 190), (189, 191), (189, 195), (190, 191), (191, 194), (192, 196), (193, 196), (194, 196), (195, 196), (197, 198), (197, 199), (197, 201), (198, 200), (198, 202), (198, 205), (199, 200), (199, 203), (200, 204), (200, 206), (201, 202), (201, 203), (202, 204), (202, 208), (203, 204), (204, 207), (205, 209), (206, 209), (207, 209), (208, 209), (210, 211), (210, 212), (210, 214), (211, 213), (211, 215), (211, 218), (212, 213), (212, 216), (213, 217), (213, 219), (214, 215), (214, 216), (215, 217), (215, 221), (216, 217), (217, 220), (218, 222), (219, 222), (220, 222), (221, 222), (223, 224), (223, 225), (223, 227), (224, 226), (224, 228), (224, 231), (225, 226), (225, 229), (226, 230), (226, 232), (227, 228), (227, 229), (228, 230), (228, 234), (229, 230), (230, 233), (231, 235), (232, 235), (233, 235), (234, 235), (236, 237), (236, 238), (236, 240), (237, 239), (237, 241), (237, 244), (238, 239), (238, 242), (239, 243), (239, 245), (240, 241), (240, 242), (241, 243), (241, 247), (242, 243), (243, 246), (244, 248), (245, 248), (246, 248), (247, 248), (249, 250), (249, 251), (249, 253), (250, 252), (250, 254), (250, 257), (251, 252), (251, 255), (252, 256), (252, 258), (253, 254), (253, 255), (254, 256), (254, 260), (255, 256), (256, 259), (257, 261), (258, 261), (259, 261), (260, 261), (262, 263), (262, 264), (262, 266), (263, 265), (263, 267), (263, 270), (264, 265), (264, 268), (265, 269), (265, 271), (266, 267), (266, 268), (267, 269), (267, 273), (268, 269), (269, 272), (270, 274), (271, 274), (272, 274), (273, 274), (275, 276), (275, 277), (275, 279), (276, 278), (276, 280), (276, 283), (277, 278), (277, 281), (278, 282), (278, 284), (279, 280), (279, 281), (280, 282), (280, 286), (281, 282), (282, 285), (283, 287), (284, 287), (285, 287), (286, 287), (288, 289), (288, 290), (288, 292), (289, 291), (289, 293), (289, 296), (290, 291), (290, 294), (291, 295), (291, 297), (292, 293), (292, 294), (293, 295), (293, 299), (294, 295), (295, 298), (296, 300), (297, 300), (298, 300), (299, 300), (301, 302), (301, 303), (301, 305), (302, 304), (302, 306), (302, 309), (303, 304), (303, 307), (304, 308), (304, 310), (305, 306), (305, 307), (306, 308), (306, 312), (307, 308), (308, 311), (309, 313), (310, 313), (311, 313), (312, 313), (314, 315), (314, 316), (314, 318), (315, 317), (315, 319), (315, 322), (316, 317), (316, 320), (317, 321), (317, 323), (318, 319), (318, 320), (319, 321), (319, 325), (320, 321), (321, 324), (322, 326), (323, 326), (324, 326), (325, 326), (327, 328), (327, 329), (327, 331), (328, 330), (328, 332), (328, 335), (329, 330), (329, 333), (330, 334), (330, 336), (331, 332), (331, 333), (332, 334), (332, 338), (333, 334), (334, 337), (335, 339), (336, 339), (337, 339), (338, 339), (340, 341), (340, 342), (340, 344), (341, 343), (341, 345), (341, 348), (342, 343), (342, 346), (343, 347), (343, 349), (344, 345), (344, 346), (345, 347), (345, 351), (346, 347), (347, 350), (348, 352), (349, 352), (350, 352), (351, 352), (353, 354), (353, 355), (353, 357), (354, 356), (354, 358), (354, 361), (355, 356), (355, 359), (356, 360), (356, 362), (357, 358), (357, 359), (358, 360), (358, 364), (359, 360), (360, 363), (361, 365), (362, 365), (363, 365), (364, 365), (366, 367), (366, 368), (366, 370), (367, 369), (367, 371), (367, 374), (368, 369), (368, 372), (369, 373), (369, 375), (370, 371), (370, 372), (371, 373), (371, 377), (372, 373), (373, 376), (374, 378), (375, 378), (376, 378), (377, 378), (379, 380), (379, 381), (379, 383), (380, 382), (380, 384), (380, 387), (381, 382), (381, 385), (382, 386), (382, 388), (383, 384), (383, 385), (384, 386), (384, 390), (385, 386), (386, 389), (387, 391), (388, 391), (389, 391), (390, 391), (392, 393), (392, 394), (392, 396), (393, 395), (393, 397), (393, 400), (394, 395), (394, 398), (395, 399), (395, 401), (396, 397), (396, 398), (397, 399), (397, 403), (398, 399), (399, 402), (400, 404), (401, 404), (402, 404), (403, 404), (405, 406), (405, 407), (405, 409), (406, 408), (406, 410), (406, 413), (407, 408), (407, 411), (408, 412), (408, 414), (409, 410), (409, 411), (410, 412), (410, 416), (411, 412), (412, 415), (413, 417), (414, 417), (415, 417), (416, 417), (418, 419), (418, 420), (418, 422), (419, 421), (419, 423), (419, 426), (420, 421), (420, 424), (421, 425), (421, 427), (422, 423), (422, 424), (423, 425), (423, 429), (424, 425), (425, 428), (426, 430), (427, 430), (428, 430), (429, 430), (431, 432), (431, 433), (431, 435), (432, 434), (432, 436), (432, 439), (433, 434), (433, 437), (434, 438), (434, 440), (435, 436), (435, 437), (436, 438), (436, 442), (437, 438), (438, 441), (439, 443), (440, 443), (441, 443), (442, 443), (444, 445), (444, 446), (444, 448), (445, 447), (445, 449), (445, 452), (446, 447), (446, 450), (447, 451), (447, 453), (448, 449), (448, 450), (449, 451), (449, 455), (450, 451), (451, 454), (452, 456), (453, 456), (454, 456), (455, 456), (457, 458), (457, 459), (457, 461), (458, 460), (458, 462), (458, 465), (459, 460), (459, 463), (460, 464), (460, 466), (461, 462), (461, 463), (462, 464), (462, 468), (463, 464), (464, 467), (465, 469), (466, 469), (467, 469), (468, 469), (470, 471), (470, 472), (470, 474), (471, 473), (471, 475), (471, 478), (472, 473), (472, 476), (473, 477), (473, 479), (474, 475), (474, 476), (475, 477), (475, 481), (476, 477), (477, 480), (478, 482), (479, 482), (480, 482), (481, 482), (483, 484), (483, 485), (483, 487), (484, 486), (484, 488), (484, 491), (485, 486), (485, 489), (486, 490), (486, 492), (487, 488), (487, 489), (488, 490), (488, 494), (489, 490), (490, 493), (491, 495), (492, 495), (493, 495), (494, 495), (496, 497), (496, 498), (496, 500), (497, 499), (497, 501), (497, 504), (498, 499), (498, 502), (499, 503), (499, 505), (500, 501), (500, 502), (501, 503), (501, 507), (502, 503), (503, 506), (504, 508), (505, 508), (506, 508), (507, 508), (509, 510), (509, 511), (509, 513), (510, 512), (510, 514), (510, 517), (511, 512), (511, 515), (512, 516), (512, 518), (513, 514), (513, 515), (514, 516), (514, 520), (515, 516), (516, 519), (517, 521), (518, 521), (519, 521), (520, 521), (522, 523), (522, 524), (522, 526), (523, 525), (523, 527), (523, 530), (524, 525), (524, 528), (525, 529), (525, 531), (526, 527), (526, 528), (527, 529), (527, 533), (528, 529), (529, 532), (530, 534), (531, 534), (532, 534), (533, 534), (535, 536), (535, 537), (535, 539), (536, 538), (536, 540), (536, 543), (537, 538), (537, 541), (538, 542), (538, 544), (539, 540), (539, 541), (540, 542), (540, 546), (541, 542), (542, 545), (543, 547), (544, 547), (545, 547), (546, 547), (548, 549), (548, 550), (548, 552), (549, 551), (549, 553), (549, 556), (550, 551), (550, 554), (551, 555), (551, 557), (552, 553), (552, 554), (553, 555), (553, 559), (554, 555), (555, 558), (556, 560), (557, 560), (558, 560), (559, 560), (561, 562), (561, 563), (561, 565), (562, 564), (562, 566), (562, 569), (563, 564), (563, 567), (564, 568), (564, 570), (565, 566), (565, 567), (566, 568), (566, 572), (567, 568), (568, 571), (569, 573), (570, 573), (571, 573), (572, 573), (574, 575), (574, 576), (574, 578), (575, 577), (575, 579), (575, 582), (576, 577), (576, 580), (577, 581), (577, 583), (578, 579), (578, 580), (579, 581), (579, 585), (580, 581), (581, 584), (582, 586), (583, 586), (584, 586), (585, 586), (587, 588), (587, 589), (587, 591), (588, 590), (588, 592), (588, 595), (589, 590), (589, 593), (590, 594), (590, 596), (591, 592), (591, 593), (592, 594), (592, 598), (593, 594), (594, 597), (595, 599), (596, 599), (597, 599), (598, 599), (600, 601), (600, 602), (600, 604), (601, 603), (601, 605), (601, 608), (602, 603), (602, 606), (603, 607), (603, 609), (604, 605), (604, 606), (605, 607), (605, 611), (606, 607), (607, 610), (608, 612), (609, 612), (610, 612), (611, 612), (613, 614), (613, 615), (613, 617), (614, 616), (614, 618), (614, 621), (615, 616), (615, 619), (616, 620), (616, 622), (617, 618), (617, 619), (618, 620), (618, 624), (619, 620), (620, 623), (621, 625), (622, 625), (623, 625), (624, 625)])
me_cube_001.attributes.new('sharp_edge', 'BOOLEAN', 'EDGE').data.foreach_set('value', [ (min(e.vertices), max(e.vertices)) in _k for e in me_cube_001.edges])
me_cube_001.materials.append(mat_grass_forest_i)
me_cube_001.materials.append(mat_ironwood_forest_i)
me_cube_001.materials.append(mat_leaves_forest_i)
me_cube_001.use_remesh_preserve_volume = False
me_cube_001.use_remesh_preserve_attributes = False
me_cube_001.use_mirror_vertex_groups = False
me_cube_001.update()
me_cube_001.normals_split_custom_set([tuple(v) for v in zip(*[iter([0.706, 0.7082, 0.0, 0.706, 0.7082, 0.0, 0.706, 0.7082, 0.0, 0.706, 0.7082, 0.0, 0.7082, -0.706, 0.0, 0.7082, -0.706, 0.0, 0.7082, -0.706, 0.0, 0.7082, -0.706, 0.0, -0.706, -0.7082, 0.0, -0.706, -0.7082, 0.0, -0.706, -0.7082, 0.0, -0.706, -0.7082, 0.0, -0.7082, 0.706, 0.0, -0.7082, 0.706, 0.0, -0.7082, 0.706, 0.0, -0.7082, 0.706, 0.0, -4.395e-10, 0.0, -1.0, -4.395e-10, 0.0, -1.0, -4.395e-10, 0.0, -1.0, -4.395e-10, 0.0, -1.0, -0.7056, -0.7077, 0.03528, -0.7056, -0.7077, 0.03528, -0.7056, -0.7077, 0.03528, -0.7056, -0.7077, 0.03528, -0.7056, -0.7077, 0.03528, 0.7056, 0.7077, 0.03528, 0.7056, 0.7077, 0.03528, 0.7056, 0.7077, 0.03528, 0.7056, 0.7077, 0.03528, 0.7056, 0.7077, 0.03528, -0.7077, 0.7056, 0.03528, -0.7077, 0.7056, 0.03528, -0.7077, 0.7056, 0.03528, -0.7077, 0.7056, 0.03528, -0.7077, 0.7056, 0.03528, 0.7077, -0.7056, 0.03528, 0.7077, -0.7056, 0.03528, 0.7077, -0.7056, 0.03528, 0.7077, -0.7056, 0.03528, 0.7077, -0.7056, 0.03528, 0.9561, 0.2929, -1.002e-07, 0.9561, 0.2929, -1.002e-07, 0.9561, 0.2929, -1.002e-07, 0.9561, 0.2929, -1.002e-07, 0.2929, -0.9561, -2.793e-08, 0.2929, -0.9561, -2.793e-08, 0.2929, -0.9561, -2.793e-08, 0.2929, -0.9561, -2.793e-08, -0.9561, -0.2929, 1.02e-07, -0.9561, -0.2929, 1.02e-07, -0.9561, -0.2929, 1.02e-07, -0.9561, -0.2929, 1.02e-07, -0.2929, 0.9561, 8.903e-08, -0.2929, 0.9561, 8.903e-08, -0.2929, 0.9561, 8.903e-08, -0.2929, 0.9561, 8.903e-08, 2.739e-08, 0.0, -1.0, 2.739e-08, 0.0, -1.0, 2.739e-08, 0.0, -1.0, 2.739e-08, 0.0, -1.0, -0.9555, -0.2927, 0.03528, -0.9555, -0.2927, 0.03528, -0.9555, -0.2927, 0.03528, -0.9555, -0.2927, 0.03528, -0.9555, -0.2927, 0.03528, 0.9555, 0.2927, 0.03528, 0.9555, 0.2927, 0.03528, 0.9555, 0.2927, 0.03528, 0.9555, 0.2927, 0.03528, 0.9555, 0.2927, 0.03528, -0.2928, 0.9555, 0.03528, -0.2928, 0.9555, 0.03528, -0.2928, 0.9555, 0.03528, -0.2928, 0.9555, 0.03528, -0.2928, 0.9555, 0.03528, 0.2928, -0.9555, 0.03528, 0.2928, -0.9555, 0.03528, 0.2928, -0.9555, 0.03528, 0.2928, -0.9555, 0.03528, 0.2928, -0.9555, 0.03528, 0.9895, -0.1446, -2.976e-08, 0.9895, -0.1446, -2.976e-08, 0.9895, -0.1446, -2.976e-08, 0.9895, -0.1446, -2.976e-08, -0.1446, -0.9895, -8.25e-09, -0.1446, -0.9895, -8.25e-09, -0.1446, -0.9895, -8.25e-09, -0.1446, -0.9895, -8.25e-09, -0.9895, 0.1446, 1.564e-07, -0.9895, 0.1446, 1.564e-07, -0.9895, 0.1446, 1.564e-07, -0.9895, 0.1446, 1.564e-07, 0.1446, 0.9895, 2.381e-07, 0.1446, 0.9895, 2.381e-07, 0.1446, 0.9895, 2.381e-07, 0.1446, 0.9895, 2.381e-07, 1.526e-08, 0.0, -1.0, 1.526e-08, 0.0, -1.0, 1.526e-08, 0.0, -1.0, 1.526e-08, 0.0, -1.0, -0.9889, 0.1445, 0.03528, -0.9889, 0.1445, 0.03528, -0.9889, 0.1445, 0.03528, -0.9889, 0.1445, 0.03528, -0.9889, 0.1445, 0.03528, 0.9889, -0.1445, 0.03528, 0.9889, -0.1445, 0.03528, 0.9889, -0.1445, 0.03528, 0.9889, -0.1445, 0.03528, 0.9889, -0.1445, 0.03528, 0.1445, 0.9889, 0.03528, 0.1445, 0.9889, 0.03528, 0.1445, 0.9889, 0.03528, 0.1445, 0.9889, 0.03528, 0.1445, 0.9889, 0.03528, -0.1445, -0.9889, 0.03528, -0.1445, -0.9889, 0.03528, -0.1445, -0.9889, 0.03528, -0.1445, -0.9889, 0.03528, -0.1445, -0.9889, 0.03528, 0.6558, -0.755, -1.235e-07, 0.6558, -0.755, -1.235e-07, 0.6558, -0.755, -1.235e-07, 0.6558, -0.755, -1.235e-07, -0.755, -0.6558, 4.206e-08, -0.755, -0.6558, 4.206e-08, -0.755, -0.6558, 4.206e-08, -0.755, -0.6558, 4.206e-08, -0.6558, 0.755, 1.832e-07, -0.6558, 0.755, 1.832e-07, -0.6558, 0.755, 1.832e-07, -0.6558, 0.755, 1.832e-07, 0.755, 0.6558, 5.292e-08, 0.755, 0.6558, 5.292e-08, 0.755, 0.6558, 5.292e-08, 0.755, 0.6558, 5.292e-08, 1.042e-08, 0.0, -1.0, 1.042e-08, 0.0, -1.0, 1.042e-08, 0.0, -1.0, 1.042e-08, 0.0, -1.0, -0.6554, 0.7545, 0.03528, -0.6554, 0.7545, 0.03528, -0.6554, 0.7545, 0.03528, -0.6554, 0.7545, 0.03528, -0.6554, 0.7545, 0.03528, 0.6554, -0.7545, 0.03528, 0.6554, -0.7545, 0.03528, 0.6554, -0.7545, 0.03528, 0.6554, -0.7545, 0.03528, 0.6554, -0.7545, 0.03528, 0.7545, 0.6554, 0.03528, 0.7545, 0.6554, 0.03528, 0.7545, 0.6554, 0.03528, 0.7545, 0.6554, 0.03528, 0.7545, 0.6554, 0.03528, -0.7545, -0.6554, 0.03528, -0.7545, -0.6554, 0.03528, -0.7545, -0.6554, 0.03528, -0.7545, -0.6554, 0.03528, -0.7545, -0.6554, 0.03528, 0.9754, -0.2205, -2.058e-08, 0.9754, -0.2205, -2.058e-08, 0.9754, -0.2205, -2.058e-08, 0.9754, -0.2205, -2.058e-08, -0.2205, -0.9754, -5.699e-08, -0.2205, -0.9754, -5.699e-08, -0.2205, -0.9754, -5.699e-08, -0.2205, -0.9754, -5.699e-08, -0.9754, 0.2205, 2.474e-07, -0.9754, 0.2205, 2.474e-07, -0.9754, 0.2205, 2.474e-07, -0.9754, 0.2205, 2.474e-07, 0.2205, 0.9754, 5.488e-08, 0.2205, 0.9754, 5.488e-08, 0.2205, 0.9754, 5.488e-08, 0.2205, 0.9754, 5.488e-08, -3.191e-07, 7.224e-08, -1.0, -3.191e-07, 7.224e-08, -1.0, -3.191e-07, 7.224e-08, -1.0, -3.191e-07, 7.224e-08, -1.0, -0.9748, 0.2204, 0.03528, -0.9748, 0.2204, 0.03528, -0.9748, 0.2204, 0.03528, -0.9748, 0.2204, 0.03528, -0.9748, 0.2204, 0.03528, 0.9748, -0.2204, 0.03528, 0.9748, -0.2204, 0.03528, 0.9748, -0.2204, 0.03528, 0.9748, -0.2204, 0.03528, 0.9748, -0.2204, 0.03528, 0.2204, 0.9748, 0.03528, 0.2204, 0.9748, 0.03528, 0.2204, 0.9748, 0.03528, 0.2204, 0.9748, 0.03528, 0.2204, 0.9748, 0.03528, -0.2204, -0.9748, 0.03528, -0.2204, -0.9748, 0.03528, -0.2204, -0.9748, 0.03528, -0.2204, -0.9748, 0.03528, -0.2204, -0.9748, 0.03528, 0.7571, -0.6533, -3.984e-07, 0.7571, -0.6533, -3.984e-07, 0.7571, -0.6533, -3.984e-07, 0.7571, -0.6533, -3.984e-07, -0.6533, -0.7571, 0.0, -0.6533, -0.7571, 0.0, -0.6533, -0.7571, 0.0, -0.6533, -0.7571, 0.0, -0.7571, 0.6533, 1.771e-07, -0.7571, 0.6533, 1.771e-07, -0.7571, 0.6533, 1.771e-07, -0.7571, 0.6533, 1.771e-07, 0.6533, 0.7571, -2.745e-07, 0.6533, 0.7571, -2.745e-07, 0.6533, 0.7571, -2.745e-07, 0.6533, 0.7571, -2.745e-07, 0.0, 0.0, -1.0, 0.0, 0.0, -1.0, 0.0, 0.0, -1.0, 0.0, 0.0, -1.0, -0.7566, 0.6529, 0.03528, -0.7566, 0.6529, 0.03528, -0.7566, 0.6529, 0.03528, -0.7566, 0.6529, 0.03528, -0.7566, 0.6529, 0.03528, 0.7566, -0.6529, 0.03528, 0.7566, -0.6529, 0.03528, 0.7566, -0.6529, 0.03528, 0.7566, -0.6529, 0.03528, 0.7566, -0.6529, 0.03528, 0.6529, 0.7566, 0.03528, 0.6529, 0.7566, 0.03528, 0.6529, 0.7566, 0.03528, 0.6529, 0.7566, 0.03528, 0.6529, 0.7566, 0.03528, -0.6529, -0.7566, 0.03528, -0.6529, -0.7566, 0.03528, -0.6529, -0.7566, 0.03528, -0.6529, -0.7566, 0.03528, -0.6529, -0.7566, 0.03528, 0.4045, -0.9146, -1.19e-07, 0.4045, -0.9146, -1.19e-07, 0.4045, -0.9146, -1.19e-07, 0.4045, -0.9146, -1.19e-07, -0.9146, -0.4045, -8.371e-08, -0.9146, -0.4045, -8.371e-08, -0.9146, -0.4045, -8.371e-08, -0.9146, -0.4045, -8.371e-08, -0.4045, 0.9146, 5.06e-07, -0.4045, 0.9146, 5.06e-07, -0.4045, 0.9146, 5.06e-07, -0.4045, 0.9146, 5.06e-07, 0.9146, 0.4045, 2.009e-07, 0.9146, 0.4045, 2.009e-07, 0.9146, 0.4045, 2.009e-07, 0.9146, 0.4045, 2.009e-07, -4.272e-07, 1.74e-07, -1.0, -4.272e-07, 1.74e-07, -1.0, -4.272e-07, 1.74e-07, -1.0, -4.272e-07, 1.74e-07, -1.0, -0.4042, 0.914, 0.03528, -0.4042, 0.914, 0.03528, -0.4042, 0.914, 0.03528, -0.4042, 0.914, 0.03528, -0.4042, 0.914, 0.03528, 0.4042, -0.914, 0.03528, 0.4042, -0.914, 0.03528, 0.4042, -0.914, 0.03528, 0.4042, -0.914, 0.03528, 0.4042, -0.914, 0.03528, 0.914, 0.4042, 0.03528, 0.914, 0.4042, 0.03528, 0.914, 0.4042, 0.03528, 0.914, 0.4042, 0.03528, 0.914, 0.4042, 0.03528, -0.914, -0.4042, 0.03528, -0.914, -0.4042, 0.03528, -0.914, -0.4042, 0.03528, -0.914, -0.4042, 0.03528, -0.914, -0.4042, 0.03528, -0.2898, -0.9571, -5.172e-07, -0.2898, -0.9571, -5.172e-07, -0.2898, -0.9571, -5.172e-07, -0.2898, -0.9571, -5.172e-07, -0.9571, 0.2898, 4.067e-07, -0.9571, 0.2898, 4.067e-07, -0.9571, 0.2898, 4.067e-07, -0.9571, 0.2898, 4.067e-07, 0.2898, 0.9571, 3.316e-07, 0.2898, 0.9571, 3.316e-07, 0.2898, 0.9571, 3.316e-07, 0.2898, 0.9571, 3.316e-07, 0.9571, -0.2898, -1.903e-07, 0.9571, -0.2898, -1.903e-07, 0.9571, -0.2898, -1.903e-07, 0.9571, -0.2898, -1.903e-07, 3.544e-07, 1.882e-07, -1.0, 3.544e-07, 1.882e-07, -1.0, 3.544e-07, 1.882e-07, -1.0, 3.544e-07, 1.882e-07, -1.0, 0.2897, 0.9565, 0.03528, 0.2897, 0.9565, 0.03528, 0.2897, 0.9565, 0.03528, 0.2897, 0.9565, 0.03528, 0.2897, 0.9565, 0.03528, -0.2897, -0.9565, 0.03528, -0.2897, -0.9565, 0.03528, -0.2897, -0.9565, 0.03528, -0.2897, -0.9565, 0.03528, -0.2897, -0.9565, 0.03528, 0.9565, -0.2897, 0.03528, 0.9565, -0.2897, 0.03528, 0.9565, -0.2897, 0.03528, 0.9565, -0.2897, 0.03528, 0.9565, -0.2897, 0.03528, -0.9565, 0.2897, 0.03528, -0.9565, 0.2897, 0.03528, -0.9565, 0.2897, 0.03528, -0.9565, 0.2897, 0.03528, -0.9565, 0.2897, 0.03528, 0.8865, 0.4628, 0.0, 0.8865, 0.4628, 0.0, 0.8865, 0.4628, 0.0, 0.8865, 0.4628, 0.0, 0.4628, -0.8865, -2.214e-07, 0.4628, -0.8865, -2.214e-07, 0.4628, -0.8865, -2.214e-07, 0.4628, -0.8865, -2.214e-07, -0.8865, -0.4628, 1.397e-07, -0.8865, -0.4628, 1.397e-07, -0.8865, -0.4628, 1.397e-07, -0.8865, -0.4628, 1.397e-07, -0.4628, 0.8865, -5.866e-09, -0.4628, 0.8865, -5.866e-09, -0.4628, 0.8865, -5.866e-09, -0.4628, 0.8865, -5.866e-09, -2.211e-07, 6.94e-08, -1.0, -2.211e-07, 6.94e-08, -1.0, -2.211e-07, 6.94e-08, -1.0, -2.211e-07, 6.94e-08, -1.0, -0.8859, -0.4625, 0.03528, -0.8859, -0.4625, 0.03528, -0.8859, -0.4625, 0.03528, -0.8859, -0.4625, 0.03528, -0.8859, -0.4625, 0.03528, 0.8859, 0.4625, 0.03528, 0.8859, 0.4625, 0.03528, 0.8859, 0.4625, 0.03528, 0.8859, 0.4625, 0.03528, 0.8859, 0.4625, 0.03528, -0.4625, 0.8859, 0.03528, -0.4625, 0.8859, 0.03528, -0.4625, 0.8859, 0.03528, -0.4625, 0.8859, 0.03528, -0.4625, 0.8859, 0.03528, 0.4625, -0.8859, 0.03528, 0.4625, -0.8859, 0.03528, 0.4625, -0.8859, 0.03528, 0.4625, -0.8859, 0.03528, 0.4625, -0.8859, 0.03528, 1.0, -0.008511, -1.102e-07, 1.0, -0.008511, -1.102e-07, 1.0, -0.008511, -1.102e-07, 1.0, -0.008511, -1.102e-07, -0.008509, -1.0, -1.527e-07, -0.008509, -1.0, -1.527e-07, -0.008509, -1.0, -1.527e-07, -0.008509, -1.0, -1.527e-07, -1.0, 0.008508, 1.102e-07, -1.0, 0.008508, 1.102e-07, -1.0, 0.008508, 1.102e-07, -1.0, 0.008508, 1.102e-07, 0.00851, 1.0, 6.829e-08, 0.00851, 1.0, 6.829e-08, 0.00851, 1.0, 6.829e-08, 0.00851, 1.0, 6.829e-08, -1.669e-08, 0.0, -1.0, -1.669e-08, 0.0, -1.0, -1.669e-08, 0.0, -1.0, -1.669e-08, 0.0, -1.0, -0.9993, 0.008505, 0.03528, -0.9993, 0.008505, 0.03528, -0.9993, 0.008505, 0.03528, -0.9993, 0.008505, 0.03528, -0.9993, 0.008505, 0.03528, 0.9993, -0.008505, 0.03528, 0.9993, -0.008505, 0.03528, 0.9993, -0.008505, 0.03528, 0.9993, -0.008505, 0.03528, 0.9993, -0.008505, 0.03528, 0.008504, 0.9993, 0.03528, 0.008504, 0.9993, 0.03528, 0.008504, 0.9993, 0.03528, 0.008504, 0.9993, 0.03528, 0.008504, 0.9993, 0.03528, -0.008505, -0.9993, 0.03528, -0.008505, -0.9993, 0.03528, -0.008505, -0.9993, 0.03528, -0.008505, -0.9993, 0.03528, -0.008505, -0.9993, 0.03528, 0.9, -0.4358, 0.0, 0.9, -0.4358, 0.0, 0.9, -0.4358, 0.0, 0.9, -0.4358, 0.0, -0.4358, -0.9, 0.0, -0.4358, -0.9, 0.0, -0.4358, -0.9, 0.0, -0.4358, -0.9, 0.0, -0.9, 0.4358, 5.543e-08, -0.9, 0.4358, 5.543e-08, -0.9, 0.4358, 5.543e-08, -0.9, 0.4358, 5.543e-08, 0.4358, 0.9, 3.417e-08, 0.4358, 0.9, 3.417e-08, 0.4358, 0.9, 3.417e-08, 0.4358, 0.9, 3.417e-08, -3.051e-08, 0.0, -1.0, -3.051e-08, 0.0, -1.0, -3.051e-08, 0.0, -1.0, -3.051e-08, 0.0, -1.0, -0.8995, 0.4355, 0.03528, -0.8995, 0.4355, 0.03528, -0.8995, 0.4355, 0.03528, -0.8995, 0.4355, 0.03528, -0.8995, 0.4355, 0.03528, 0.8995, -0.4355, 0.03528, 0.8995, -0.4355, 0.03528, 0.8995, -0.4355, 0.03528, 0.8995, -0.4355, 0.03528, 0.8995, -0.4355, 0.03528, 0.4355, 0.8995, 0.03528, 0.4355, 0.8995, 0.03528, 0.4355, 0.8995, 0.03528, 0.4355, 0.8995, 0.03528, 0.4355, 0.8995, 0.03528, -0.4355, -0.8995, 0.03528, -0.4355, -0.8995, 0.03528, -0.4355, -0.8995, 0.03528, -0.4355, -0.8995, 0.03528, -0.4355, -0.8995, 0.03528, 0.3981, -0.9174, -2.229e-07, 0.3981, -0.9174, -2.229e-07, 0.3981, -0.9174, -2.229e-07, 0.3981, -0.9174, -2.229e-07, -0.9174, -0.3981, 3.036e-07, -0.9174, -0.3981, 3.036e-07, -0.9174, -0.3981, 3.036e-07, -0.9174, -0.3981, 3.036e-07, -0.3981, 0.9174, 5.757e-07, -0.3981, 0.9174, 5.757e-07, -0.3981, 0.9174, 5.757e-07, -0.3981, 0.9174, 5.757e-07, 0.9174, 0.3981, -9.715e-10, 0.9174, 0.3981, -9.715e-10, 0.9174, 0.3981, -9.715e-10, 0.9174, 0.3981, -9.715e-10, -3.648e-07, 1.464e-07, -1.0, -3.648e-07, 1.464e-07, -1.0, -3.648e-07, 1.464e-07, -1.0, -3.648e-07, 1.464e-07, -1.0, -0.3978, 0.9168, 0.03528, -0.3978, 0.9168, 0.03528, -0.3978, 0.9168, 0.03528, -0.3978, 0.9168, 0.03528, -0.3978, 0.9168, 0.03528, 0.3978, -0.9168, 0.03528, 0.3978, -0.9168, 0.03528, 0.3978, -0.9168, 0.03528, 0.3978, -0.9168, 0.03528, 0.3978, -0.9168, 0.03528, 0.9168, 0.3978, 0.03528, 0.9168, 0.3978, 0.03528, 0.9168, 0.3978, 0.03528, 0.9168, 0.3978, 0.03528, 0.9168, 0.3978, 0.03528, -0.9168, -0.3978, 0.03528, -0.9168, -0.3978, 0.03528, -0.9168, -0.3978, 0.03528, -0.9168, -0.3978, 0.03528, -0.9168, -0.3978, 0.03528, 0.8637, -0.504, -1.098e-07, 0.8637, -0.504, -1.098e-07, 0.8637, -0.504, -1.098e-07, 0.8637, -0.504, -1.098e-07, -0.5039, -0.8637, -8.119e-08, -0.5039, -0.8637, -8.119e-08, -0.5039, -0.8637, -8.119e-08, -0.5039, -0.8637, -8.119e-08, -0.8637, 0.5039, 1.098e-07, -0.8637, 0.5039, 1.098e-07, -0.8637, 0.5039, 1.098e-07, -0.8637, 0.5039, 1.098e-07, 0.5039, 0.8637, 2.195e-07, 0.5039, 0.8637, 2.195e-07, 0.5039, 0.8637, 2.195e-07, 0.5039, 0.8637, 2.195e-07, -5.068e-07, 1.062e-07, -1.0, -5.068e-07, 1.062e-07, -1.0, -5.068e-07, 1.062e-07, -1.0, -5.068e-07, 1.062e-07, -1.0, -0.8632, 0.5036, 0.03528, -0.8632, 0.5036, 0.03528, -0.8632, 0.5036, 0.03528, -0.8632, 0.5036, 0.03528, -0.8632, 0.5036, 0.03528, 0.8632, -0.5036, 0.03528, 0.8632, -0.5036, 0.03528, 0.8632, -0.5036, 0.03528, 0.8632, -0.5036, 0.03528, 0.8632, -0.5036, 0.03528, 0.5036, 0.8632, 0.03528, 0.5036, 0.8632, 0.03528, 0.5036, 0.8632, 0.03528, 0.5036, 0.8632, 0.03528, 0.5036, 0.8632, 0.03528, -0.5036, -0.8632, 0.03528, -0.5036, -0.8632, 0.03528, -0.5036, -0.8632, 0.03528, -0.5036, -0.8632, 0.03528, -0.5036, -0.8632, 0.03528, 0.5253, -0.8509, -5.045e-07, 0.5253, -0.8509, -5.045e-07, 0.5253, -0.8509, -5.045e-07, 0.5253, -0.8509, -5.045e-07, -0.8509, -0.5253, 1.069e-07, -0.8509, -0.5253, 1.069e-07, -0.8509, -0.5253, 1.069e-07, -0.8509, -0.5253, 1.069e-07, -0.5253, 0.8509, 2.183e-07, -0.5253, 0.8509, 2.183e-07, -0.5253, 0.8509, 2.183e-07, -0.5253, 0.8509, 2.183e-07, 0.8509, 0.5253, -6.474e-07, 0.8509, 0.5253, -6.474e-07, 0.8509, 0.5253, -6.474e-07, 0.8509, 0.5253, -6.474e-07, -3.013e-07, 7.444e-08, -1.0, -3.013e-07, 7.444e-08, -1.0, -3.013e-07, 7.444e-08, -1.0, -3.013e-07, 7.444e-08, -1.0, -0.5249, 0.8504, 0.03528, -0.5249, 0.8504, 0.03528, -0.5249, 0.8504, 0.03528, -0.5249, 0.8504, 0.03528, -0.5249, 0.8504, 0.03528, 0.5249, -0.8504, 0.03528, 0.5249, -0.8504, 0.03528, 0.5249, -0.8504, 0.03528, 0.5249, -0.8504, 0.03528, 0.5249, -0.8504, 0.03528, 0.8504, 0.5249, 0.03528, 0.8504, 0.5249, 0.03528, 0.8504, 0.5249, 0.03528, 0.8504, 0.5249, 0.03528, 0.8504, 0.5249, 0.03528, -0.8504, -0.5249, 0.03528, -0.8504, -0.5249, 0.03528, -0.8504, -0.5249, 0.03528, -0.8504, -0.5249, 0.03528, -0.8504, -0.5249, 0.03528, 0.1104, -0.9939, -4.133e-08, 0.1104, -0.9939, -4.133e-08, 0.1104, -0.9939, -4.133e-08, 0.1104, -0.9939, -4.133e-08, -0.9939, -0.1104, 2.381e-07, -0.9939, -0.1104, 2.381e-07, -0.9939, -0.1104, 2.381e-07, -0.9939, -0.1104, 2.381e-07, -0.1104, 0.9939, 1.429e-06, -0.1104, 0.9939, 1.429e-06, -0.1104, 0.9939, 1.429e-06, -0.1104, 0.9939, 1.429e-06, 0.9939, 0.1104, 8.929e-08, 0.9939, 0.1104, 8.929e-08, 0.9939, 0.1104, 8.929e-08, 0.9939, 0.1104, 8.929e-08, -3.661e-07, 3.014e-07, -1.0, -3.661e-07, 3.014e-07, -1.0, -3.661e-07, 3.014e-07, -1.0, -3.661e-07, 3.014e-07, -1.0, -0.1103, 0.9933, 0.03528, -0.1103, 0.9933, 0.03528, -0.1103, 0.9933, 0.03528, -0.1103, 0.9933, 0.03528, -0.1103, 0.9933, 0.03528, 0.1103, -0.9933, 0.03528, 0.1103, -0.9933, 0.03528, 0.1103, -0.9933, 0.03528, 0.1103, -0.9933, 0.03528, 0.1103, -0.9933, 0.03528, 0.9933, 0.1103, 0.03528, 0.9933, 0.1103, 0.03528, 0.9933, 0.1103, 0.03528, 0.9933, 0.1103, 0.03528, 0.9933, 0.1103, 0.03528, -0.9933, -0.1103, 0.03528, -0.9933, -0.1103, 0.03528, -0.9933, -0.1103, 0.03528, -0.9933, -0.1103, 0.03528, -0.9933, -0.1103, 0.03528, -0.5645, -0.8254, -2.825e-07, -0.5645, -0.8254, -2.825e-07, -0.5645, -0.8254, -2.825e-07, -0.5645, -0.8254, -2.825e-07, -0.8254, 0.5645, 2.182e-07, -0.8254, 0.5645, 2.182e-07, -0.8254, 0.5645, 2.182e-07, -0.8254, 0.5645, 2.182e-07, 0.5645, 0.8254, 6.026e-07, 0.5645, 0.8254, 6.026e-07, 0.5645, 0.8254, 6.026e-07, 0.5645, 0.8254, 6.026e-07, 0.8254, -0.5645, -2.129e-07, 0.8254, -0.5645, -2.129e-07, 0.8254, -0.5645, -2.129e-07, 0.8254, -0.5645, -2.129e-07, 4.065e-07, 7.357e-08, -1.0, 4.065e-07, 7.357e-08, -1.0, 4.065e-07, 7.357e-08, -1.0, 4.065e-07, 7.357e-08, -1.0, 0.5642, 0.8249, 0.03528, 0.5642, 0.8249, 0.03528, 0.5642, 0.8249, 0.03528, 0.5642, 0.8249, 0.03528, 0.5642, 0.8249, 0.03528, -0.5642, -0.8249, 0.03528, -0.5642, -0.8249, 0.03528, -0.5642, -0.8249, 0.03528, -0.5642, -0.8249, 0.03528, -0.5642, -0.8249, 0.03528, 0.8249, -0.5642, 0.03528, 0.8249, -0.5642, 0.03528, 0.8249, -0.5642, 0.03528, 0.8249, -0.5642, 0.03528, 0.8249, -0.5642, 0.03528, -0.8249, 0.5642, 0.03528, -0.8249, 0.5642, 0.03528, -0.8249, 0.5642, 0.03528, -0.8249, 0.5642, 0.03528, -0.8249, 0.5642, 0.03528, 0.9469, 0.3216, -2.92e-07, 0.9469, 0.3216, -2.92e-07, 0.9469, 0.3216, -2.92e-07, 0.9469, 0.3216, -2.92e-07, 0.3216, -0.9469, -5.488e-08, 0.3216, -0.9469, -5.488e-08, 0.3216, -0.9469, -5.488e-08, 0.3216, -0.9469, -5.488e-08, -0.9469, -0.3216, 1.272e-07, -0.9469, -0.3216, 1.272e-07, -0.9469, -0.3216, 1.272e-07, -0.9469, -0.3216, 1.272e-07, -0.3216, 0.9469, 1.203e-07, -0.3216, 0.9469, 1.203e-07, -0.3216, 0.9469, 1.203e-07, -0.3216, 0.9469, 1.203e-07, -4.395e-10, 0.0, -1.0, -4.395e-10, 0.0, -1.0, -4.395e-10, 0.0, -1.0, -4.395e-10, 0.0, -1.0, -0.9463, -0.3214, 0.03528, -0.9463, -0.3214, 0.03528, -0.9463, -0.3214, 0.03528, -0.9463, -0.3214, 0.03528, -0.9463, -0.3214, 0.03528, 0.9463, 0.3214, 0.03528, 0.9463, 0.3214, 0.03528, 0.9463, 0.3214, 0.03528, 0.9463, 0.3214, 0.03528, 0.9463, 0.3214, 0.03528, -0.3214, 0.9463, 0.03528, -0.3214, 0.9463, 0.03528, -0.3214, 0.9463, 0.03528, -0.3214, 0.9463, 0.03528, -0.3214, 0.9463, 0.03528, 0.3214, -0.9463, 0.03528, 0.3214, -0.9463, 0.03528, 0.3214, -0.9463, 0.03528, 0.3214, -0.9463, 0.03528, 0.3214, -0.9463, 0.03528, 0.9869, -0.1615, -1.336e-08, 0.9869, -0.1615, -1.336e-08, 0.9869, -0.1615, -1.336e-08, 0.9869, -0.1615, -1.336e-08, -0.1615, -0.9869, 1.336e-08, -0.1615, -0.9869, 1.336e-08, -0.1615, -0.9869, 1.336e-08, -0.1615, -0.9869, 1.336e-08, -0.9869, 0.1615, 0.0, -0.9869, 0.1615, 0.0, -0.9869, 0.1615, 0.0, -0.9869, 0.1615, 0.0, 0.1615, 0.9869, 5.343e-08, 0.1615, 0.9869, 5.343e-08, 0.1615, 0.9869, 5.343e-08, 0.1615, 0.9869, 5.343e-08, 4.793e-08, 0.0, -1.0, 4.793e-08, 0.0, -1.0, 4.793e-08, 0.0, -1.0, 4.793e-08, 0.0, -1.0, -0.9863, 0.1614, 0.03528, -0.9863, 0.1614, 0.03528, -0.9863, 0.1614, 0.03528, -0.9863, 0.1614, 0.03528, -0.9863, 0.1614, 0.03528, 0.9863, -0.1614, 0.03528, 0.9863, -0.1614, 0.03528, 0.9863, -0.1614, 0.03528, 0.9863, -0.1614, 0.03528, 0.9863, -0.1614, 0.03528, 0.1614, 0.9863, 0.03528, 0.1614, 0.9863, 0.03528, 0.1614, 0.9863, 0.03528, 0.1614, 0.9863, 0.03528, 0.1614, 0.9863, 0.03528, -0.1614, -0.9863, 0.03528, -0.1614, -0.9863, 0.03528, -0.1614, -0.9863, 0.03528, -0.1614, -0.9863, 0.03528, -0.1614, -0.9863, 0.03528, 0.8227, -0.5684, -3.368e-07, 0.8227, -0.5684, -3.368e-07, 0.8227, -0.5684, -3.368e-07, 0.8227, -0.5684, -3.368e-07, -0.5684, -0.8227, 2.797e-07, -0.5684, -0.8227, 2.797e-07, -0.5684, -0.8227, 2.797e-07, -0.5684, -0.8227, 2.797e-07, -0.8227, 0.5684, 2.381e-07, -0.8227, 0.5684, 2.381e-07, -0.8227, 0.5684, 2.381e-07, -0.8227, 0.5684, 2.381e-07, 0.5684, 0.8227, 2.381e-07, 0.5684, 0.8227, 2.381e-07, 0.5684, 0.8227, 2.381e-07, 0.5684, 0.8227, 2.381e-07, 0.0, 0.0, -1.0, 0.0, 0.0, -1.0, 0.0, 0.0, -1.0, 0.0, 0.0, -1.0, -0.8222, 0.5681, 0.03528, -0.8222, 0.5681, 0.03528, -0.8222, 0.5681, 0.03528, -0.8222, 0.5681, 0.03528, -0.8222, 0.5681, 0.03528, 0.8222, -0.5681, 0.03528, 0.8222, -0.5681, 0.03528, 0.8222, -0.5681, 0.03528, 0.8222, -0.5681, 0.03528, 0.8222, -0.5681, 0.03528, 0.5681, 0.8222, 0.03528, 0.5681, 0.8222, 0.03528, 0.5681, 0.8222, 0.03528, 0.5681, 0.8222, 0.03528, 0.5681, 0.8222, 0.03528, -0.5681, -0.8222, 0.03528, -0.5681, -0.8222, 0.03528, -0.5681, -0.8222, 0.03528, -0.5681, -0.8222, 0.03528, -0.5681, -0.8222, 0.03528, 0.7764, -0.6302, -1.166e-07, 0.7764, -0.6302, -1.166e-07, 0.7764, -0.6302, -1.166e-07, 0.7764, -0.6302, -1.166e-07, -0.6302, -0.7764, -3.124e-08, -0.6302, -0.7764, -3.124e-08, -0.6302, -0.7764, -3.124e-08, -0.6302, -0.7764, -3.124e-08, -0.7764, 0.6302, 2.593e-07, -0.7764, 0.6302, 2.593e-07, -0.7764, 0.6302, 2.593e-07, -0.7764, 0.6302, 2.593e-07, 0.6302, 0.7764, -6.772e-08, 0.6302, 0.7764, -6.772e-08, 0.6302, 0.7764, -6.772e-08, 0.6302, 0.7764, -6.772e-08, -2.545e-07, 2.064e-07, -1.0, -2.545e-07, 2.064e-07, -1.0, -2.545e-07, 2.064e-07, -1.0, -2.545e-07, 2.064e-07, -1.0, -0.7759, 0.6298, 0.03528, -0.7759, 0.6298, 0.03528, -0.7759, 0.6298, 0.03528, -0.7759, 0.6298, 0.03528, -0.7759, 0.6298, 0.03528, 0.7759, -0.6298, 0.03528, 0.7759, -0.6298, 0.03528, 0.7759, -0.6298, 0.03528, 0.7759, -0.6298, 0.03528, 0.7759, -0.6298, 0.03528, 0.6298, 0.7759, 0.03528, 0.6298, 0.7759, 0.03528, 0.6298, 0.7759, 0.03528, 0.6298, 0.7759, 0.03528, 0.6298, 0.7759, 0.03528, -0.6298, -0.7759, 0.03528, -0.6298, -0.7759, 0.03528, -0.6298, -0.7759, 0.03528, -0.6298, -0.7759, 0.03528, -0.6298, -0.7759, 0.03528, 0.9998, 0.02163, 0.0, 0.9998, 0.02163, 0.0, 0.9998, 0.02163, 0.0, 0.9998, 0.02163, 0.0, 0.02163, -0.9998, -5.942e-08, 0.02163, -0.9998, -5.942e-08, 0.02163, -0.9998, -5.942e-08, 0.02163, -0.9998, -5.942e-08, -0.9998, -0.02163, 4.789e-07, -0.9998, -0.02163, 4.789e-07, -0.9998, -0.02163, 4.789e-07, -0.9998, -0.02163, 4.789e-07, -0.02163, 0.9998, 0.0, -0.02163, 0.9998, 0.0, -0.02163, 0.9998, 0.0, -0.02163, 0.9998, 0.0, -4.952e-07, 1.531e-07, -1.0, -4.952e-07, 1.531e-07, -1.0, -4.952e-07, 1.531e-07, -1.0, -4.952e-07, 1.531e-07, -1.0, -0.9991, -0.02162, 0.03528, -0.9991, -0.02162, 0.03528, -0.9991, -0.02162, 0.03528, -0.9991, -0.02162, 0.03528, -0.9991, -0.02162, 0.03528, 0.9991, 0.02162, 0.03528, 0.9991, 0.02162, 0.03528, 0.9991, 0.02162, 0.03528, 0.9991, 0.02162, 0.03528, 0.9991, 0.02162, 0.03528, -0.02162, 0.9991, 0.03528, -0.02162, 0.9991, 0.03528, -0.02162, 0.9991, 0.03528, -0.02162, 0.9991, 0.03528, -0.02162, 0.9991, 0.03528, 0.02162, -0.9991, 0.03528, 0.02162, -0.9991, 0.03528, 0.02162, -0.9991, 0.03528, 0.02162, -0.9991, 0.03528, 0.02162, -0.9991, 0.03528, 0.8925, -0.4511, -1.069e-07, 0.8925, -0.4511, -1.069e-07, 0.8925, -0.4511, -1.069e-07, 0.8925, -0.4511, -1.069e-07, -0.4511, -0.8925, 2.929e-08, -0.4511, -0.8925, 2.929e-08, -0.4511, -0.8925, 2.929e-08, -0.4511, -0.8925, 2.929e-08, -0.8925, 0.4511, 3.205e-07, -0.8925, 0.4511, 3.205e-07, -0.8925, 0.4511, 3.205e-07, -0.8925, 0.4511, 3.205e-07, 0.4511, 0.8925, 6.185e-09, 0.4511, 0.8925, 6.185e-09, 0.4511, 0.8925, 6.185e-09, 0.4511, 0.8925, 6.185e-09, 1.369e-08, 0.0, -1.0, 1.369e-08, 0.0, -1.0, 1.369e-08, 0.0, -1.0, 1.369e-08, 0.0, -1.0, -0.8919, 0.4508, 0.03528, -0.8919, 0.4508, 0.03528, -0.8919, 0.4508, 0.03528, -0.8919, 0.4508, 0.03528, -0.8919, 0.4508, 0.03528, 0.8919, -0.4508, 0.03528, 0.8919, -0.4508, 0.03528, 0.8919, -0.4508, 0.03528, 0.8919, -0.4508, 0.03528, 0.8919, -0.4508, 0.03528, 0.4508, 0.8919, 0.03528, 0.4508, 0.8919, 0.03528, 0.4508, 0.8919, 0.03528, 0.4508, 0.8919, 0.03528, 0.4508, 0.8919, 0.03528, -0.4508, -0.8919, 0.03528, -0.4508, -0.8919, 0.03528, -0.4508, -0.8919, 0.03528, -0.4508, -0.8919, 0.03528, -0.4508, -0.8919, 0.03528, 0.6134, -0.7898, 0.0, 0.6134, -0.7898, 0.0, 0.6134, -0.7898, 0.0, 0.6134, -0.7898, 0.0, -0.7898, -0.6134, -1.736e-07, -0.7898, -0.6134, -1.736e-07, -0.7898, -0.6134, -1.736e-07, -0.7898, -0.6134, -1.736e-07, -0.6134, 0.7898, -4.762e-07, -0.6134, 0.7898, -4.762e-07, -0.6134, 0.7898, -4.762e-07, -0.6134, 0.7898, -4.762e-07, 0.7898, 0.6134, 0.0, 0.7898, 0.6134, 0.0, 0.7898, 0.6134, 0.0, 0.7898, 0.6134, 0.0, 0.0, 0.0, -1.0, 0.0, 0.0, -1.0, 0.0, 0.0, -1.0, 0.0, 0.0, -1.0, -0.613, 0.7893, 0.03528, -0.613, 0.7893, 0.03528, -0.613, 0.7893, 0.03528, -0.613, 0.7893, 0.03528, -0.613, 0.7893, 0.03528, 0.613, -0.7893, 0.03528, 0.613, -0.7893, 0.03528, 0.613, -0.7893, 0.03528, 0.613, -0.7893, 0.03528, 0.613, -0.7893, 0.03528, 0.7893, 0.613, 0.03528, 0.7893, 0.613, 0.03528, 0.7893, 0.613, 0.03528, 0.7893, 0.613, 0.03528, 0.7893, 0.613, 0.03528, -0.7893, -0.613, 0.03528, -0.7893, -0.613, 0.03528, -0.7893, -0.613, 0.03528, -0.7893, -0.613, 0.03528, -0.7893, -0.613, 0.03528, -0.05005, -0.9987, 0.0, -0.05005, -0.9987, 0.0, -0.05005, -0.9987, 0.0, -0.05005, -0.9987, 0.0, -0.9987, 0.05005, 0.0, -0.9987, 0.05005, 0.0, -0.9987, 0.05005, 0.0, -0.9987, 0.05005, 0.0, 0.05005, 0.9987, 3.915e-07, 0.05005, 0.9987, 3.915e-07, 0.05005, 0.9987, 3.915e-07, 0.05005, 0.9987, 3.915e-07, 0.9987, -0.05005, -2.643e-07, 0.9987, -0.05005, -2.643e-07, 0.9987, -0.05005, -2.643e-07, 0.9987, -0.05005, -2.643e-07, -8.339e-07, 3.24e-07, -1.0, -8.339e-07, 3.24e-07, -1.0, -8.339e-07, 3.24e-07, -1.0, -8.339e-07, 3.24e-07, -1.0, 0.05002, 0.9981, 0.03528, 0.05002, 0.9981, 0.03528, 0.05002, 0.9981, 0.03528, 0.05002, 0.9981, 0.03528, 0.05002, 0.9981, 0.03528, -0.05002, -0.9981, 0.03528, -0.05002, -0.9981, 0.03528, -0.05002, -0.9981, 0.03528, -0.05002, -0.9981, 0.03528, -0.05002, -0.9981, 0.03528, 0.9981, -0.05002, 0.03528, 0.9981, -0.05002, 0.03528, 0.9981, -0.05002, 0.03528, 0.9981, -0.05002, 0.03528, 0.9981, -0.05002, 0.03528, -0.9981, 0.05002, 0.03528, -0.9981, 0.05002, 0.03528, -0.9981, 0.05002, 0.03528, -0.9981, 0.05002, 0.03528, -0.9981, 0.05002, 0.03528, 0.5507, -0.8347, -4.248e-08, 0.5507, -0.8347, -4.248e-08, 0.5507, -0.8347, -4.248e-08, 0.5507, -0.8347, -4.248e-08, -0.8347, -0.5507, -2.207e-07, -0.8347, -0.5507, -2.207e-07, -0.8347, -0.5507, -2.207e-07, -0.8347, -0.5507, -2.207e-07, -0.5507, 0.8347, 3.063e-07, -0.5507, 0.8347, 3.063e-07, -0.5507, 0.8347, 3.063e-07, -0.5507, 0.8347, 3.063e-07, 0.8347, 0.5507, -1.098e-07, 0.8347, 0.5507, -1.098e-07, 0.8347, 0.5507, -1.098e-07, 0.8347, 0.5507, -1.098e-07, -6.347e-07, 3.665e-07, -1.0, -6.347e-07, 3.665e-07, -1.0, -6.347e-07, 3.665e-07, -1.0, -6.347e-07, 3.665e-07, -1.0, -0.5503, 0.8342, 0.03528, -0.5503, 0.8342, 0.03528, -0.5503, 0.8342, 0.03528, -0.5503, 0.8342, 0.03528, -0.5503, 0.8342, 0.03528, 0.5503, -0.8342, 0.03528, 0.5503, -0.8342, 0.03528, 0.5503, -0.8342, 0.03528, 0.5503, -0.8342, 0.03528, 0.5503, -0.8342, 0.03528, 0.8342, 0.5503, 0.03528, 0.8342, 0.5503, 0.03528, 0.8342, 0.5503, 0.03528, 0.8342, 0.5503, 0.03528, 0.8342, 0.5503, 0.03528, -0.8342, -0.5503, 0.03528, -0.8342, -0.5503, 0.03528, -0.8342, -0.5503, 0.03528, -0.8342, -0.5503, 0.03528, -0.8342, -0.5503, 0.03528, 0.09341, -0.9956, -5.624e-07, 0.09341, -0.9956, -5.624e-07, 0.09341, -0.9956, -5.624e-07, 0.09341, -0.9956, -5.624e-07, -0.9956, -0.09341, 2.004e-07, -0.9956, -0.09341, 2.004e-07, -0.9956, -0.09341, 2.004e-07, -0.9956, -0.09341, 2.004e-07, -0.09341, 0.9956, 3.197e-07, -0.09341, 0.9956, 3.197e-07, -0.09341, 0.9956, 3.197e-07, -0.09341, 0.9956, 3.197e-07, 0.9956, 0.09341, -6.81e-07, 0.9956, 0.09341, -6.81e-07, 0.9956, 0.09341, -6.81e-07, 0.9956, 0.09341, -6.81e-07, -2.191e-07, 2.062e-07, -1.0, -2.191e-07, 2.062e-07, -1.0, -2.191e-07, 2.062e-07, -1.0, -2.191e-07, 2.062e-07, -1.0, -0.09335, 0.995, 0.03528, -0.09335, 0.995, 0.03528, -0.09335, 0.995, 0.03528, -0.09335, 0.995, 0.03528, -0.09335, 0.995, 0.03528, 0.09335, -0.995, 0.03528, 0.09335, -0.995, 0.03528, 0.09335, -0.995, 0.03528, 0.09335, -0.995, 0.03528, 0.09335, -0.995, 0.03528, 0.995, 0.09335, 0.03528, 0.995, 0.09335, 0.03528, 0.995, 0.09335, 0.03528, 0.995, 0.09335, 0.03528, 0.995, 0.09335, 0.03528, -0.995, -0.09335, 0.03528, -0.995, -0.09335, 0.03528, -0.995, -0.09335, 0.03528, -0.995, -0.09335, 0.03528, -0.995, -0.09335, 0.03528, -0.3419, -0.9398, -3.039e-07, -0.3419, -0.9398, -3.039e-07, -0.3419, -0.9398, -3.039e-07, -0.3419, -0.9398, -3.039e-07, -0.9398, 0.3419, 1.102e-07, -0.9398, 0.3419, 1.102e-07, -0.9398, 0.3419, 1.102e-07, -0.9398, 0.3419, 1.102e-07, 0.3418, 0.9398, 7.002e-07, 0.3418, 0.9398, 7.002e-07, 0.3418, 0.9398, 7.002e-07, 0.3418, 0.9398, 7.002e-07, 0.9398, -0.3418, -5.952e-08, 0.9398, -0.3418, -5.952e-08, 0.9398, -0.3418, -5.952e-08, 0.9398, -0.3418, -5.952e-08, -2.136e-07, 4.372e-07, -1.0, -2.136e-07, 4.372e-07, -1.0, -2.136e-07, 4.372e-07, -1.0, -2.136e-07, 4.372e-07, -1.0, 0.3416, 0.9392, 0.03528, 0.3416, 0.9392, 0.03528, 0.3416, 0.9392, 0.03528, 0.3416, 0.9392, 0.03528, 0.3416, 0.9392, 0.03528, -0.3416, -0.9392, 0.03528, -0.3416, -0.9392, 0.03528, -0.3416, -0.9392, 0.03528, -0.3416, -0.9392, 0.03528, -0.3416, -0.9392, 0.03528, 0.9392, -0.3416, 0.03528, 0.9392, -0.3416, 0.03528, 0.9392, -0.3416, 0.03528, 0.9392, -0.3416, 0.03528, 0.9392, -0.3416, 0.03528, -0.9392, 0.3416, 0.03528, -0.9392, 0.3416, 0.03528, -0.9392, 0.3416, 0.03528, -0.9392, 0.3416, 0.03528, -0.9392, 0.3416, 0.03528, -0.872, -0.4894, -8.134e-08, -0.872, -0.4894, -8.134e-08, -0.872, -0.4894, -8.134e-08, -0.872, -0.4894, -8.134e-08, -0.4895, 0.872, 4.699e-07, -0.4895, 0.872, 4.699e-07, -0.4895, 0.872, 4.699e-07, -0.4895, 0.872, 4.699e-07, 0.872, 0.4895, 2.44e-07, 0.872, 0.4895, 2.44e-07, 0.872, 0.4895, 2.44e-07, 0.872, 0.4895, 2.44e-07, 0.4895, -0.872, -3.254e-07, 0.4895, -0.872, -3.254e-07, 0.4895, -0.872, -3.254e-07, 0.4895, -0.872, -3.254e-07, 3.752e-07, -1.079e-07, -1.0, 3.752e-07, -1.079e-07, -1.0, 3.752e-07, -1.079e-07, -1.0, 3.752e-07, -1.079e-07, -1.0, 0.8715, 0.4891, 0.03528, 0.8715, 0.4891, 0.03528, 0.8715, 0.4891, 0.03528, 0.8715, 0.4891, 0.03528, 0.8715, 0.4891, 0.03528, -0.8715, -0.4891, 0.03528, -0.8715, -0.4891, 0.03528, -0.8715, -0.4891, 0.03528, -0.8715, -0.4891, 0.03528, -0.8715, -0.4891, 0.03528, 0.4891, -0.8715, 0.03528, 0.4891, -0.8715, 0.03528, 0.4891, -0.8715, 0.03528, 0.4891, -0.8715, 0.03528, 0.4891, -0.8715, 0.03528, -0.4891, 0.8715, 0.03528, -0.4891, 0.8715, 0.03528, -0.4891, 0.8715, 0.03528, -0.4891, 0.8715, 0.03528, -0.4891, 0.8715, 0.03528, -0.8521, -0.5233, -5.809e-07, -0.8521, -0.5233, -5.809e-07, -0.8521, -0.5233, -5.809e-07, -0.8521, -0.5233, -5.809e-07, -0.5234, 0.8521, 2.195e-07, -0.5234, 0.8521, 2.195e-07, -0.5234, 0.8521, 2.195e-07, -0.5234, 0.8521, 2.195e-07, 0.8521, 0.5234, 4.75e-07, 0.8521, 0.5234, 4.75e-07, 0.8521, 0.5234, 4.75e-07, 0.8521, 0.5234, 4.75e-07, 0.5233, -0.8521, 1.509e-07, 0.5233, -0.8521, 1.509e-07, 0.5233, -0.8521, 1.509e-07, 0.5233, -0.8521, 1.509e-07, 1.081e-07, 4.506e-07, -1.0, 1.081e-07, 4.506e-07, -1.0, 1.081e-07, 4.506e-07, -1.0, 1.081e-07, 4.506e-07, -1.0, 0.8516, 0.523, 0.03528, 0.8516, 0.523, 0.03528, 0.8516, 0.523, 0.03528, 0.8516, 0.523, 0.03528, 0.8516, 0.523, 0.03528, -0.8516, -0.523, 0.03528, -0.8516, -0.523, 0.03528, -0.8516, -0.523, 0.03528, -0.8516, -0.523, 0.03528, -0.8516, -0.523, 0.03528, 0.523, -0.8516, 0.03528, 0.523, -0.8516, 0.03528, 0.523, -0.8516, 0.03528, 0.523, -0.8516, 0.03528, 0.523, -0.8516, 0.03528, -0.523, 0.8516, 0.03528, -0.523, 0.8516, 0.03528, -0.523, 0.8516, 0.03528, -0.523, 0.8516, 0.03528, -0.523, 0.8516, 0.03528, -0.9981, -0.06113, 0.0, -0.9981, -0.06113, 0.0, -0.9981, -0.06113, 0.0, -0.9981, -0.06113, 0.0, -0.06113, 0.9981, 4.275e-07, -0.06113, 0.9981, 4.275e-07, -0.06113, 0.9981, 4.275e-07, -0.06113, 0.9981, 4.275e-07, 0.9981, 0.06113, 2.672e-08, 0.9981, 0.06113, 2.672e-08, 0.9981, 0.06113, 2.672e-08, 0.9981, 0.06113, 2.672e-08, 0.06113, -0.9981, -2.137e-07, 0.06113, -0.9981, -2.137e-07, 0.06113, -0.9981, -2.137e-07, 0.06113, -0.9981, -2.137e-07, -1.369e-08, 0.0, -1.0, -1.369e-08, 0.0, -1.0, -1.369e-08, 0.0, -1.0, -1.369e-08, 0.0, -1.0, 0.9975, 0.06109, 0.03528, 0.9975, 0.06109, 0.03528, 0.9975, 0.06109, 0.03528, 0.9975, 0.06109, 0.03528, 0.9975, 0.06109, 0.03528, -0.9975, -0.06109, 0.03528, -0.9975, -0.06109, 0.03528, -0.9975, -0.06109, 0.03528, -0.9975, -0.06109, 0.03528, -0.9975, -0.06109, 0.03528, 0.06109, -0.9975, 0.03528, 0.06109, -0.9975, 0.03528, 0.06109, -0.9975, 0.03528, 0.06109, -0.9975, 0.03528, 0.06109, -0.9975, 0.03528, -0.06109, 0.9975, 0.03528, -0.06109, 0.9975, 0.03528, -0.06109, 0.9975, 0.03528, -0.06109, 0.9975, 0.03528, -0.06109, 0.9975, 0.03528, -0.9282, 0.3721, -6.227e-07, -0.9282, 0.3721, -6.227e-07, -0.9282, 0.3721, -6.227e-07, -0.9282, 0.3721, -6.227e-07, 0.3721, 0.9282, 1.301e-06, 0.3721, 0.9282, 1.301e-06, 0.3721, 0.9282, 1.301e-06, 0.3721, 0.9282, 1.301e-06, 0.9282, -0.3721, 3.571e-07, 0.9282, -0.3721, 3.571e-07, 0.9282, -0.3721, 3.571e-07, 0.9282, -0.3721, 3.571e-07, -0.3721, -0.9282, -4.762e-07, -0.3721, -0.9282, -4.762e-07, -0.3721, -0.9282, -4.762e-07, -0.3721, -0.9282, -4.762e-07, 0.0, 0.0, -1.0, 0.0, 0.0, -1.0, 0.0, 0.0, -1.0, 0.0, 0.0, -1.0, 0.9276, -0.3719, 0.03528, 0.9276, -0.3719, 0.03528, 0.9276, -0.3719, 0.03528, 0.9276, -0.3719, 0.03528, 0.9276, -0.3719, 0.03528, -0.9276, 0.3719, 0.03528, -0.9276, 0.3719, 0.03528, -0.9276, 0.3719, 0.03528, -0.9276, 0.3719, 0.03528, -0.9276, 0.3719, 0.03528, -0.3719, -0.9276, 0.03528, -0.3719, -0.9276, 0.03528, -0.3719, -0.9276, 0.03528, -0.3719, -0.9276, 0.03528, -0.3719, -0.9276, 0.03528, 0.3719, 0.9276, 0.03528, 0.3719, 0.9276, 0.03528, 0.3719, 0.9276, 0.03528, 0.3719, 0.9276, 0.03528, 0.3719, 0.9276, 0.03528, -0.8967, 0.4426, 2.195e-07, -0.8967, 0.4426, 2.195e-07, -0.8967, 0.4426, 2.195e-07, -0.8967, 0.4426, 2.195e-07, 0.4426, 0.8967, 3.76e-07, 0.4426, 0.8967, 3.76e-07, 0.4426, 0.8967, 3.76e-07, 0.4426, 0.8967, 3.76e-07, 0.8967, -0.4426, 2.195e-07, 0.8967, -0.4426, 2.195e-07, 0.8967, -0.4426, 2.195e-07, 0.8967, -0.4426, 2.195e-07, -0.4426, -0.8967, -2.195e-07, -0.4426, -0.8967, -2.195e-07, -0.4426, -0.8967, -2.195e-07, -0.4426, -0.8967, -2.195e-07, 2.189e-07, 7.438e-08, -1.0, 2.189e-07, 7.438e-08, -1.0, 2.189e-07, 7.438e-08, -1.0, 2.189e-07, 7.438e-08, -1.0, 0.8962, -0.4423, 0.03528, 0.8962, -0.4423, 0.03528, 0.8962, -0.4423, 0.03528, 0.8962, -0.4423, 0.03528, 0.8962, -0.4423, 0.03528, -0.8962, 0.4423, 0.03528, -0.8962, 0.4423, 0.03528, -0.8962, 0.4423, 0.03528, -0.8962, 0.4423, 0.03528, -0.8962, 0.4423, 0.03528, -0.4423, -0.8962, 0.03528, -0.4423, -0.8962, 0.03528, -0.4423, -0.8962, 0.03528, -0.4423, -0.8962, 0.03528, -0.4423, -0.8962, 0.03528, 0.4423, 0.8962, 0.03528, 0.4423, 0.8962, 0.03528, 0.4423, 0.8962, 0.03528, 0.4423, 0.8962, 0.03528, 0.4423, 0.8962, 0.03528, -0.9702, 0.2422, -2.705e-07, -0.9702, 0.2422, -2.705e-07, -0.9702, 0.2422, -2.705e-07, -0.9702, 0.2422, -2.705e-07, 0.2422, 0.9702, 5.374e-07, 0.2422, 0.9702, 5.374e-07, 0.2422, 0.9702, 5.374e-07, 0.2422, 0.9702, 5.374e-07, 0.9702, -0.2422, 3.807e-07, 0.9702, -0.2422, 3.807e-07, 0.9702, -0.2422, 3.807e-07, 0.9702, -0.2422, 3.807e-07, -0.2422, -0.9702, -5.366e-07, -0.2422, -0.9702, -5.366e-07, -0.2422, -0.9702, -5.366e-07, -0.2422, -0.9702, -5.366e-07, 1.369e-08, 0.0, -1.0, 1.369e-08, 0.0, -1.0, 1.369e-08, 0.0, -1.0, 1.369e-08, 0.0, -1.0, 0.9696, -0.2421, 0.03528, 0.9696, -0.2421, 0.03528, 0.9696, -0.2421, 0.03528, 0.9696, -0.2421, 0.03528, 0.9696, -0.2421, 0.03528, -0.9696, 0.2421, 0.03528, -0.9696, 0.2421, 0.03528, -0.9696, 0.2421, 0.03528, -0.9696, 0.2421, 0.03528, -0.9696, 0.2421, 0.03528, -0.2421, -0.9696, 0.03528, -0.2421, -0.9696, 0.03528, -0.2421, -0.9696, 0.03528, -0.2421, -0.9696, 0.03528, -0.2421, -0.9696, 0.03528, 0.2421, 0.9696, 0.03528, 0.2421, 0.9696, 0.03528, 0.2421, 0.9696, 0.03528, 0.2421, 0.9696, 0.03528, 0.2421, 0.9696, 0.03528, -0.1724, 0.985, 0.0, -0.1724, 0.985, 0.0, -0.1724, 0.985, 0.0, -0.1724, 0.985, 0.0, 0.985, 0.1724, 4.067e-08, 0.985, 0.1724, 4.067e-08, 0.985, 0.1724, 4.067e-08, 0.985, 0.1724, 4.067e-08, 0.1724, -0.985, -6.064e-08, 0.1724, -0.985, -6.064e-08, 0.1724, -0.985, -6.064e-08, 0.1724, -0.985, -6.064e-08, -0.985, -0.1724, -5.49e-07, -0.985, -0.1724, -5.49e-07, -0.985, -0.1724, -5.49e-07, -0.985, -0.1724, -5.49e-07, 8.756e-07, -1.319e-07, -1.0, 8.756e-07, -1.319e-07, -1.0, 8.756e-07, -1.319e-07, -1.0, 8.756e-07, -1.319e-07, -1.0, 0.1723, -0.9844, 0.03528, 0.1723, -0.9844, 0.03528, 0.1723, -0.9844, 0.03528, 0.1723, -0.9844, 0.03528, 0.1723, -0.9844, 0.03528, -0.1723, 0.9844, 0.03528, -0.1723, 0.9844, 0.03528, -0.1723, 0.9844, 0.03528, -0.1723, 0.9844, 0.03528, -0.1723, 0.9844, 0.03528, -0.9844, -0.1723, 0.03528, -0.9844, -0.1723, 0.03528, -0.9844, -0.1723, 0.03528, -0.9844, -0.1723, 0.03528, -0.9844, -0.1723, 0.03528, 0.9844, 0.1723, 0.03528, 0.9844, 0.1723, 0.03528, 0.9844, 0.1723, 0.03528, 0.9844, 0.1723, 0.03528, 0.9844, 0.1723, 0.03528, -0.7219, 0.692, 8.231e-08, -0.7219, 0.692, 8.231e-08, -0.7219, 0.692, 8.231e-08, -0.7219, 0.692, 8.231e-08, 0.692, 0.7219, -2.744e-08, 0.692, 0.7219, -2.744e-08, 0.692, 0.7219, -2.744e-08, 0.692, 0.7219, -2.744e-08, 0.7219, -0.692, 1.191e-07, 0.7219, -0.692, 1.191e-07, 0.7219, -0.692, 1.191e-07, 0.7219, -0.692, 1.191e-07, -0.692, -0.7219, -4.527e-07, -0.692, -0.7219, -4.527e-07, -0.692, -0.7219, -4.527e-07, -0.692, -0.7219, -4.527e-07, 6.9e-07, 2.462e-07, -1.0, 6.9e-07, 2.462e-07, -1.0, 6.9e-07, 2.462e-07, -1.0, 6.9e-07, 2.462e-07, -1.0, 0.7214, -0.6916, 0.03528, 0.7214, -0.6916, 0.03528, 0.7214, -0.6916, 0.03528, 0.7214, -0.6916, 0.03528, 0.7214, -0.6916, 0.03528, -0.7214, 0.6916, 0.03528, -0.7214, 0.6916, 0.03528, -0.7214, 0.6916, 0.03528, -0.7214, 0.6916, 0.03528, -0.7214, 0.6916, 0.03528, -0.6916, -0.7214, 0.03528, -0.6916, -0.7214, 0.03528, -0.6916, -0.7214, 0.03528, -0.6916, -0.7214, 0.03528, -0.6916, -0.7214, 0.03528, 0.6916, 0.7214, 0.03528, 0.6916, 0.7214, 0.03528, 0.6916, 0.7214, 0.03528, 0.6916, 0.7214, 0.03528, 0.6916, 0.7214, 0.03528, -0.3116, 0.9502, -2.219e-07, -0.3116, 0.9502, -2.219e-07, -0.3116, 0.9502, -2.219e-07, -0.3116, 0.9502, -2.219e-07, 0.9502, 0.3116, 5.343e-07, 0.9502, 0.3116, 5.343e-07, 0.9502, 0.3116, 5.343e-07, 0.9502, 0.3116, 5.343e-07, 0.3116, -0.9502, 4.841e-08, 0.3116, -0.9502, 4.841e-08, 0.3116, -0.9502, 4.841e-08, 0.3116, -0.9502, 4.841e-08, -0.9502, -0.3116, -9.058e-07, -0.9502, -0.3116, -9.058e-07, -0.9502, -0.3116, -9.058e-07, -0.9502, -0.3116, -9.058e-07, 1.643e-07, 2.884e-07, -1.0, 1.643e-07, 2.884e-07, -1.0, 1.643e-07, 2.884e-07, -1.0, 1.643e-07, 2.884e-07, -1.0, 0.3114, -0.9496, 0.03528, 0.3114, -0.9496, 0.03528, 0.3114, -0.9496, 0.03528, 0.3114, -0.9496, 0.03528, 0.3114, -0.9496, 0.03528, -0.3114, 0.9496, 0.03528, -0.3114, 0.9496, 0.03528, -0.3114, 0.9496, 0.03528, -0.3114, 0.9496, 0.03528, -0.3114, 0.9496, 0.03528, -0.9496, -0.3114, 0.03528, -0.9496, -0.3114, 0.03528, -0.9496, -0.3114, 0.03528, -0.9496, -0.3114, 0.03528, -0.9496, -0.3114, 0.03528, 0.9496, 0.3114, 0.03528, 0.9496, 0.3114, 0.03528, 0.9496, 0.3114, 0.03528, 0.9496, 0.3114, 0.03528, 0.9496, 0.3114, 0.03528, 0.1252, 0.9921, 5.655e-07, 0.1252, 0.9921, 5.655e-07, 0.1252, 0.9921, 5.655e-07, 0.1252, 0.9921, 5.655e-07, 0.9921, -0.1252, 6.548e-07, 0.9921, -0.1252, 6.548e-07, 0.9921, -0.1252, 6.548e-07, 0.9921, -0.1252, 6.548e-07, -0.1252, -0.9921, 2.381e-07, -0.1252, -0.9921, 2.381e-07, -0.1252, -0.9921, 2.381e-07, -0.1252, -0.9921, 2.381e-07, -0.9921, 0.1252, 0.0, -0.9921, 0.1252, 0.0, -0.9921, 0.1252, 0.0, -0.9921, 0.1252, 0.0, 3.051e-07, -3.812e-07, -1.0, 3.051e-07, -3.812e-07, -1.0, 3.051e-07, -3.812e-07, -1.0, 3.051e-07, -3.812e-07, -1.0, -0.1251, -0.9915, 0.03528, -0.1251, -0.9915, 0.03528, -0.1251, -0.9915, 0.03528, -0.1251, -0.9915, 0.03528, -0.1251, -0.9915, 0.03528, 0.1251, 0.9915, 0.03528, 0.1251, 0.9915, 0.03528, 0.1251, 0.9915, 0.03528, 0.1251, 0.9915, 0.03528, 0.1251, 0.9915, 0.03528, -0.9915, 0.1251, 0.03528, -0.9915, 0.1251, 0.03528, -0.9915, 0.1251, 0.03528, -0.9915, 0.1251, 0.03528, -0.9915, 0.1251, 0.03528, 0.9915, -0.1251, 0.03528, 0.9915, -0.1251, 0.03528, 0.9915, -0.1251, 0.03528, 0.9915, -0.1251, 0.03528, 0.9915, -0.1251, 0.03528, 0.742, 0.6704, 0.0, 0.742, 0.6704, 0.0, 0.742, 0.6704, 0.0, 0.742, 0.6704, 0.0, 0.6704, -0.742, -1.627e-07, 0.6704, -0.742, -1.627e-07, 0.6704, -0.742, -1.627e-07, 0.6704, -0.742, -1.627e-07, -0.742, -0.6704, -8.134e-08, -0.742, -0.6704, -8.134e-08, -0.742, -0.6704, -8.134e-08, -0.742, -0.6704, -8.134e-08, -0.6704, 0.742, 0.0, -0.6704, 0.742, 0.0, -0.6704, 0.742, 0.0, -0.6704, 0.742, 0.0, -3.752e-07, 4.185e-07, -1.0, -3.752e-07, 4.185e-07, -1.0, -3.752e-07, 4.185e-07, -1.0, -3.752e-07, 4.185e-07, -1.0, -0.7415, -0.67, 0.03528, -0.7415, -0.67, 0.03528, -0.7415, -0.67, 0.03528, -0.7415, -0.67, 0.03528, -0.7415, -0.67, 0.03528, 0.7415, 0.67, 0.03528, 0.7415, 0.67, 0.03528, 0.7415, 0.67, 0.03528, 0.7415, 0.67, 0.03528, 0.7415, 0.67, 0.03528, -0.67, 0.7415, 0.03528, -0.67, 0.7415, 0.03528, -0.67, 0.7415, 0.03528, -0.67, 0.7415, 0.03528, -0.67, 0.7415, 0.03528, 0.67, -0.7415, 0.03528, 0.67, -0.7415, 0.03528, 0.67, -0.7415, 0.03528, 0.67, -0.7415, 0.03528, 0.67, -0.7415, 0.03528, -0.2267, 0.974, -3.871e-07, -0.2267, 0.974, -3.871e-07, -0.2267, 0.974, -3.871e-07, -0.2267, 0.974, -3.871e-07, 0.974, 0.2267, 2.744e-07, 0.974, 0.2267, 2.744e-07, 0.974, 0.2267, 2.744e-07, 0.974, 0.2267, 2.744e-07, 0.2267, -0.974, 4.939e-07, 0.2267, -0.974, 4.939e-07, 0.2267, -0.974, 4.939e-07, 0.2267, -0.974, 4.939e-07, -0.974, -0.2267, 1.372e-07, -0.974, -0.2267, 1.372e-07, -0.974, -0.2267, 1.372e-07, -0.974, -0.2267, 1.372e-07, 1.969e-07, -1.224e-07, -1.0, 1.969e-07, -1.224e-07, -1.0, 1.969e-07, -1.224e-07, -1.0, 1.969e-07, -1.224e-07, -1.0, 0.2265, -0.9734, 0.03528, 0.2265, -0.9734, 0.03528, 0.2265, -0.9734, 0.03528, 0.2265, -0.9734, 0.03528, 0.2265, -0.9734, 0.03528, -0.2265, 0.9734, 0.03528, -0.2265, 0.9734, 0.03528, -0.2265, 0.9734, 0.03528, -0.2265, 0.9734, 0.03528, -0.2265, 0.9734, 0.03528, -0.9734, -0.2265, 0.03528, -0.9734, -0.2265, 0.03528, -0.9734, -0.2265, 0.03528, -0.9734, -0.2265, 0.03528, -0.9734, -0.2265, 0.03528, 0.9734, 0.2265, 0.03528, 0.9734, 0.2265, 0.03528, 0.9734, 0.2265, 0.03528, 0.9734, 0.2265, 0.03528, 0.9734, 0.2265, 0.03528, 0.258, 0.9661, 1.069e-07, 0.258, 0.9661, 1.069e-07, 0.258, 0.9661, 1.069e-07, 0.258, 0.9661, 1.069e-07, 0.9661, -0.258, -2.672e-08, 0.9661, -0.258, -2.672e-08, 0.9661, -0.258, -2.672e-08, 0.9661, -0.258, -2.672e-08, -0.258, -0.9661, -2.46e-07, -0.258, -0.9661, -2.46e-07, -0.258, -0.9661, -2.46e-07, -0.258, -0.9661, -2.46e-07, -0.9661, 0.258, -4.141e-07, -0.9661, 0.258, -4.141e-07, -0.9661, 0.258, -4.141e-07, -0.9661, 0.258, -4.141e-07, 0.0, 0.0, -1.0, 0.0, 0.0, -1.0, 0.0, 0.0, -1.0, 0.0, 0.0, -1.0, -0.2579, -0.9655, 0.03528, -0.2579, -0.9655, 0.03528, -0.2579, -0.9655, 0.03528, -0.2579, -0.9655, 0.03528, -0.2579, -0.9655, 0.03528, 0.2579, 0.9655, 0.03528, 0.2579, 0.9655, 0.03528, 0.2579, 0.9655, 0.03528, 0.2579, 0.9655, 0.03528, 0.2579, 0.9655, 0.03528, -0.9655, 0.2579, 0.03528, -0.9655, 0.2579, 0.03528, -0.9655, 0.2579, 0.03528, -0.9655, 0.2579, 0.03528, -0.9655, 0.2579, 0.03528, 0.9655, -0.2579, 0.03528, 0.9655, -0.2579, 0.03528, 0.9655, -0.2579, 0.03528, 0.9655, -0.2579, 0.03528, 0.9655, -0.2579, 0.03528, 0.6468, 0.7626, -3.571e-07, 0.6468, 0.7626, -3.571e-07, 0.6468, 0.7626, -3.571e-07, 0.6468, 0.7626, -3.571e-07, 0.7626, -0.6468, 7.143e-07, 0.7626, -0.6468, 7.143e-07, 0.7626, -0.6468, 7.143e-07, 0.7626, -0.6468, 7.143e-07, -0.6468, -0.7626, 3.571e-07, -0.6468, -0.7626, 3.571e-07, -0.6468, -0.7626, 3.571e-07, -0.6468, -0.7626, 3.571e-07, -0.7626, 0.6468, 1.19e-07, -0.7626, 0.6468, 1.19e-07, -0.7626, 0.6468, 1.19e-07, -0.7626, 0.6468, 1.19e-07, 0.0, 0.0, -1.0, 0.0, 0.0, -1.0, 0.0, 0.0, -1.0, 0.0, 0.0, -1.0, -0.6464, -0.7622, 0.03528, -0.6464, -0.7622, 0.03528, -0.6464, -0.7622, 0.03528, -0.6464, -0.7622, 0.03528, -0.6464, -0.7622, 0.03528, 0.6464, 0.7622, 0.03528, 0.6464, 0.7622, 0.03528, 0.6464, 0.7622, 0.03528, 0.6464, 0.7622, 0.03528, 0.6464, 0.7622, 0.03528, -0.7622, 0.6464, 0.03528, -0.7622, 0.6464, 0.03528, -0.7622, 0.6464, 0.03528, -0.7622, 0.6464, 0.03528, -0.7622, 0.6464, 0.03528, 0.7622, -0.6464, 0.03528, 0.7622, -0.6464, 0.03528, 0.7622, -0.6464, 0.03528, 0.7622, -0.6464, 0.03528, 0.7622, -0.6464, 0.03528, 0.7037, 0.7105, 0.0, 0.7037, 0.7105, 0.0, 0.7037, 0.7105, 0.0, 0.7037, 0.7105, 0.0, 0.7105, -0.7037, -2.309e-07, 0.7105, -0.7037, -2.309e-07, 0.7105, -0.7037, -2.309e-07, 0.7105, -0.7037, -2.309e-07, -0.7037, -0.7105, 2.195e-07, -0.7037, -0.7105, 2.195e-07, -0.7037, -0.7105, 2.195e-07, -0.7037, -0.7105, 2.195e-07, -0.7105, 0.7037, 0.0, -0.7105, 0.7037, 0.0, -0.7105, 0.7037, 0.0, -0.7105, 0.7037, 0.0, -2.316e-07, -1.107e-09, -1.0, -2.316e-07, -1.107e-09, -1.0, -2.316e-07, -1.107e-09, -1.0, -2.316e-07, -1.107e-09, -1.0, -0.7033, -0.71, 0.03528, -0.7033, -0.71, 0.03528, -0.7033, -0.71, 0.03528, -0.7033, -0.71, 0.03528, -0.7033, -0.71, 0.03528, 0.7033, 0.71, 0.03528, 0.7033, 0.71, 0.03528, 0.7033, 0.71, 0.03528, 0.7033, 0.71, 0.03528, 0.7033, 0.71, 0.03528, -0.71, 0.7033, 0.03528, -0.71, 0.7033, 0.03528, -0.71, 0.7033, 0.03528, -0.71, 0.7033, 0.03528, -0.71, 0.7033, 0.03528, 0.71, -0.7033, 0.03528, 0.71, -0.7033, 0.03528, 0.71, -0.7033, 0.03528, 0.71, -0.7033, 0.03528, 0.71, -0.7033, 0.03528, 0.5369, 0.8436, -1.572e-07, 0.5369, 0.8436, -1.572e-07, 0.5369, 0.8436, -1.572e-07, 0.5369, 0.8436, -1.572e-07, 0.8436, -0.5369, 5.343e-07, 0.8436, -0.5369, 5.343e-07, 0.8436, -0.5369, 5.343e-07, 0.8436, -0.5369, 5.343e-07, -0.5369, -0.8436, 2.624e-07, -0.5369, -0.8436, 2.624e-07, -0.5369, -0.8436, 2.624e-07, -0.5369, -0.8436, 2.624e-07, -0.8436, 0.5369, 0.0, -0.8436, 0.5369, 0.0, -0.8436, 0.5369, 0.0, -0.8436, 0.5369, 0.0, -5.478e-08, 0.0, -1.0, -5.478e-08, 0.0, -1.0, -5.478e-08, 0.0, -1.0, -5.478e-08, 0.0, -1.0, -0.5366, -0.8431, 0.03528, -0.5366, -0.8431, 0.03528, -0.5366, -0.8431, 0.03528, -0.5366, -0.8431, 0.03528, -0.5366, -0.8431, 0.03528, 0.5366, 0.8431, 0.03528, 0.5366, 0.8431, 0.03528, 0.5366, 0.8431, 0.03528, 0.5366, 0.8431, 0.03528, 0.5366, 0.8431, 0.03528, -0.8431, 0.5366, 0.03528, -0.8431, 0.5366, 0.03528, -0.8431, 0.5366, 0.03528, -0.8431, 0.5366, 0.03528, -0.8431, 0.5366, 0.03528, 0.8431, -0.5366, 0.03528, 0.8431, -0.5366, 0.03528, 0.8431, -0.5366, 0.03528, 0.8431, -0.5366, 0.03528, 0.8431, -0.5366, 0.03528, 0.9889, -0.1483, -5.615e-07, 0.9889, -0.1483, -5.615e-07, 0.9889, -0.1483, -5.615e-07, 0.9889, -0.1483, -5.615e-07, -0.1483, -0.9889, -1.627e-07, -0.1483, -0.9889, -1.627e-07, -0.1483, -0.9889, -1.627e-07, -0.1483, -0.9889, -1.627e-07, -0.9889, 0.1483, 5.068e-07, -0.9889, 0.1483, 5.068e-07, -0.9889, 0.1483, 5.068e-07, -0.9889, 0.1483, 5.068e-07, 0.1483, 0.9889, -4.88e-07, 0.1483, 0.9889, -4.88e-07, 0.1483, 0.9889, -4.88e-07, 0.1483, 0.9889, -4.88e-07, -3.935e-07, -7.948e-07, -1.0, -3.935e-07, -7.948e-07, -1.0, -3.935e-07, -7.948e-07, -1.0, -3.935e-07, -7.948e-07, -1.0, -0.9883, 0.1482, 0.03528, -0.9883, 0.1482, 0.03528, -0.9883, 0.1482, 0.03528, -0.9883, 0.1482, 0.03528, -0.9883, 0.1482, 0.03528, 0.9883, -0.1482, 0.03528, 0.9883, -0.1482, 0.03528, 0.9883, -0.1482, 0.03528, 0.9883, -0.1482, 0.03528, 0.9883, -0.1482, 0.03528, 0.1482, 0.9883, 0.03528, 0.1482, 0.9883, 0.03528, 0.1482, 0.9883, 0.03528, 0.1482, 0.9883, 0.03528, 0.1482, 0.9883, 0.03528, -0.1482, -0.9883, 0.03528, -0.1482, -0.9883, 0.03528, -0.1482, -0.9883, 0.03528, -0.1482, -0.9883, 0.03528, -0.1482, -0.9883, 0.03528, 0.885, 0.4657, -1.335e-07, 0.885, 0.4657, -1.335e-07, 0.885, 0.4657, -1.335e-07, 0.885, 0.4657, -1.335e-07, 0.4657, -0.885, -6.585e-07, 0.4657, -0.885, -6.585e-07, 0.4657, -0.885, -6.585e-07, 0.4657, -0.885, -6.585e-07, -0.885, -0.4657, 0.0, -0.885, -0.4657, 0.0, -0.885, -0.4657, 0.0, -0.885, -0.4657, 0.0, -0.4657, 0.885, -2.195e-07, -0.4657, 0.885, -2.195e-07, -0.4657, 0.885, -2.195e-07, -0.4657, 0.885, -2.195e-07, -1.367e-07, -4.424e-07, -1.0, -1.367e-07, -4.424e-07, -1.0, -1.367e-07, -4.424e-07, -1.0, -1.367e-07, -4.424e-07, -1.0, -0.8844, -0.4654, 0.03528, -0.8844, -0.4654, 0.03528, -0.8844, -0.4654, 0.03528, -0.8844, -0.4654, 0.03528, -0.8844, -0.4654, 0.03528, 0.8844, 0.4654, 0.03528, 0.8844, 0.4654, 0.03528, 0.8844, 0.4654, 0.03528, 0.8844, 0.4654, 0.03528, 0.8844, 0.4654, 0.03528, -0.4654, 0.8844, 0.03528, -0.4654, 0.8844, 0.03528, -0.4654, 0.8844, 0.03528, -0.4654, 0.8844, 0.03528, -0.4654, 0.8844, 0.03528, 0.4654, -0.8844, 0.03528, 0.4654, -0.8844, 0.03528, 0.4654, -0.8844, 0.03528, 0.4654, -0.8844, 0.03528, 0.4654, -0.8844, 0.03528, 1.0, -0.005237, 1.67e-09, 1.0, -0.005237, 1.67e-09, 1.0, -0.005237, 1.67e-09, 1.0, -0.005237, 1.67e-09, -0.005235, -1.0, 0.0, -0.005235, -1.0, 0.0, -0.005235, -1.0, 0.0, -0.005235, -1.0, 0.0, -1.0, 0.005239, -1.67e-09, -1.0, 0.005239, -1.67e-09, -1.0, 0.005239, -1.67e-09, -1.0, 0.005239, -1.67e-09, 0.005238, 1.0, -4.275e-07, 0.005238, 1.0, -4.275e-07, 0.005238, 1.0, -4.275e-07, 0.005238, 1.0, -4.275e-07, 2.591e-07, -2.298e-07, -1.0, 2.591e-07, -2.298e-07, -1.0, 2.591e-07, -2.298e-07, -1.0, 2.591e-07, -2.298e-07, -1.0, -0.9994, 0.00523, 0.03528, -0.9994, 0.00523, 0.03528, -0.9994, 0.00523, 0.03528, -0.9994, 0.00523, 0.03528, -0.9994, 0.00523, 0.03528, 0.9994, -0.005234, 0.03528, 0.9994, -0.005234, 0.03528, 0.9994, -0.005234, 0.03528, 0.9994, -0.005234, 0.03528, 0.9994, -0.005234, 0.03528, 0.005234, 0.9994, 0.03528, 0.005234, 0.9994, 0.03528, 0.005234, 0.9994, 0.03528, 0.005234, 0.9994, 0.03528, 0.005234, 0.9994, 0.03528, -0.005234, -0.9994, 0.03528, -0.005234, -0.9994, 0.03528, -0.005234, -0.9994, 0.03528, -0.005234, -0.9994, 0.03528, -0.005234, -0.9994, 0.03528, 0.9015, -0.4329, -2.903e-07, 0.9015, -0.4329, -2.903e-07, 0.9015, -0.4329, -2.903e-07, 0.9015, -0.4329, -2.903e-07, -0.4329, -0.9015, 2.191e-06, -0.4329, -0.9015, 2.191e-06, -0.4329, -0.9015, 2.191e-06, -0.4329, -0.9015, 2.191e-06, -0.9015, 0.4329, 1.248e-06, -0.9015, 0.4329, 1.248e-06, -0.9015, 0.4329, 1.248e-06, -0.9015, 0.4329, 1.248e-06, 0.4329, 0.9015, -4.762e-07, 0.4329, 0.9015, -4.762e-07, 0.4329, 0.9015, -4.762e-07, 0.4329, 0.9015, -4.762e-07, -1.068e-06, 1.355e-07, -1.0, -1.068e-06, 1.355e-07, -1.0, -1.068e-06, 1.355e-07, -1.0, -1.068e-06, 1.355e-07, -1.0, -0.9009, 0.4326, 0.03528, -0.9009, 0.4326, 0.03528, -0.9009, 0.4326, 0.03528, -0.9009, 0.4326, 0.03528, -0.9009, 0.4326, 0.03528, 0.9009, -0.4326, 0.03528, 0.9009, -0.4326, 0.03528, 0.9009, -0.4326, 0.03528, 0.9009, -0.4326, 0.03528, 0.9009, -0.4326, 0.03528, 0.4326, 0.9009, 0.03528, 0.4326, 0.9009, 0.03528, 0.4326, 0.9009, 0.03528, 0.4326, 0.9009, 0.03528, 0.4326, 0.9009, 0.03528, -0.4326, -0.9009, 0.03528, -0.4326, -0.9009, 0.03528, -0.4326, -0.9009, 0.03528, -0.4326, -0.9009, 0.03528, -0.4326, -0.9009, 0.03528, 0.4011, -0.9161, -3.254e-07, 0.4011, -0.9161, -3.254e-07, 0.4011, -0.9161, -3.254e-07, 0.4011, -0.9161, -3.254e-07, -0.9161, -0.4011, -1.627e-07, -0.9161, -0.4011, -1.627e-07, -0.9161, -0.4011, -1.627e-07, -0.9161, -0.4011, -1.627e-07, -0.4011, 0.9161, 0.0, -0.4011, 0.9161, 0.0, -0.4011, 0.9161, 0.0, -0.4011, 0.9161, 0.0, 0.9161, 0.4011, 0.0, 0.9161, 0.4011, 0.0, 0.9161, 0.4011, 0.0, 0.9161, 0.4011, 0.0, 1.459e-07, 3.714e-07, -1.0, 1.459e-07, 3.714e-07, -1.0, 1.459e-07, 3.714e-07, -1.0, 1.459e-07, 3.714e-07, -1.0, -0.4008, 0.9155, 0.03528, -0.4008, 0.9155, 0.03528, -0.4008, 0.9155, 0.03528, -0.4008, 0.9155, 0.03528, -0.4008, 0.9155, 0.03528, 0.4008, -0.9155, 0.03528, 0.4008, -0.9155, 0.03528, 0.4008, -0.9155, 0.03528, 0.4008, -0.9155, 0.03528, 0.4008, -0.9155, 0.03528, 0.9155, 0.4008, 0.03528, 0.9155, 0.4008, 0.03528, 0.9155, 0.4008, 0.03528, 0.9155, 0.4008, 0.03528, 0.9155, 0.4008, 0.03528, -0.9155, -0.4008, 0.03528, -0.9155, -0.4008, 0.03528, -0.9155, -0.4008, 0.03528, -0.9155, -0.4008, 0.03528, -0.9155, -0.4008, 0.03528])] * 3)])
me_cube = bpy.data.meshes.new('Cube')
me_cube.from_pydata([(8.0, 8.0, -0.1847), (8.0, -8.0, -0.1847), (-8.0, -8.0, -0.1847), (-8.0, 8.0, -0.1847), (8.0, 8.0, 0.1847), (8.0, -8.0, 0.1847), (-8.0, -8.0, 0.1847), (-8.0, 8.0, 0.1847)], [], [(0, 1, 2, 3), (4, 7, 6, 5), (0, 4, 5, 1), (1, 5, 6, 2), (2, 6, 7, 3), (4, 0, 3, 7)])
me_cube.materials.append(mat_grass_forest_iv)
me_cube.materials.append(mat_ironwood_forest_iv)
me_cube.materials.append(mat_leaves_forest_iv)
me_cube.use_remesh_preserve_volume = False
me_cube.use_remesh_preserve_attributes = False
me_cube.use_mirror_vertex_groups = False
me_cube.update()

# ---- objects
ob_forest_iv_tree_layer = bpy.data.objects.new('Forest IV Tree Layer', me_cube_001)
ob_forest_iv = bpy.data.objects.new('Forest IV', me_cube)

# ---- transforms, parenting, visibility, modifiers, constraints
ob_forest_iv_tree_layer.location = (0.0, 0.0, 0.0)
ob_forest_iv_tree_layer.rotation_euler = (-1.629e-07, 0.0, 0.0)
ob_forest_iv_tree_layer.color = (0.8, 0.8, 0.8, 1.0)
ob_forest_iv_tree_layer.lineart.crease_threshold = 0.0
ob_forest_iv.location = (0.0, 0.0, 0.0)
ob_forest_iv.lock_rotations_4d = False
ob_forest_iv.empty_display_type = 'ARROWS'
ob_forest_iv.lineart.crease_threshold = 0.0

# ---- collection membership
col_collection_1.objects.link(ob_forest_iv_tree_layer)
col_collection_1.objects.link(ob_forest_iv)
col_collection_2.objects.link(ob_forest_iv_tree_layer)
col_collection_3.objects.link(ob_forest_iv_tree_layer)
col_collection_4.objects.link(ob_forest_iv_tree_layer)
col_collection_5.objects.link(ob_forest_iv_tree_layer)
col_collection_6.objects.link(ob_forest_iv_tree_layer)
col_collection_7.objects.link(ob_forest_iv_tree_layer)
col_collection_8.objects.link(ob_forest_iv_tree_layer)
col_collection_9.objects.link(ob_forest_iv_tree_layer)
col_collection_10.objects.link(ob_forest_iv_tree_layer)
col_collection_11.objects.link(ob_forest_iv_tree_layer)
col_collection_12.objects.link(ob_forest_iv_tree_layer)
col_collection_13.objects.link(ob_forest_iv_tree_layer)
col_collection_14.objects.link(ob_forest_iv_tree_layer)
col_collection_15.objects.link(ob_forest_iv_tree_layer)
col_collection_16.objects.link(ob_forest_iv_tree_layer)
col_collection_17.objects.link(ob_forest_iv_tree_layer)
col_collection_18.objects.link(ob_forest_iv_tree_layer)
col_collection_19.objects.link(ob_forest_iv_tree_layer)
col_collection_20.objects.link(ob_forest_iv_tree_layer)

# ---- scene / render settings (as saved in the file)
scene.frame_start = 1; scene.frame_end = 250; scene.frame_set(1)
scene.render.engine = 'BLENDER_EEVEE_NEXT'
scene.render.resolution_percentage = 50
scene.render.dither_intensity = 0.0
scene.cycles.use_denoising = False
scene.cycles.samples = 128
scene.cycles.sampling_pattern = 'TABULATED_SOBOL'
scene.cycles.light_sampling_threshold = 0.0
scene.cycles.use_adaptive_sampling = False
scene.cycles.use_light_tree = False
scene.cycles.blur_glossy = 0.0
scene.cycles.sample_clamp_indirect = 0.0
scene.view_settings.view_transform = 'Standard'
bpy.context.view_layer.update()

# ---- added for rendering (the .blend has no active camera and no usable light): camera, sun
cam_auto = bpy.data.cameras.new('AutoCamera')
cam_auto.lens = 50.0
cam_auto.sensor_width = 36.0
cam_auto.clip_end = 1000.0
ob_auto_camera = bpy.data.objects.new('AutoCamera', cam_auto)
scene.collection.objects.link(ob_auto_camera)
ob_auto_camera.location = (26.3847, -35.3295, 22.7028)
ob_auto_camera.rotation_euler = (1.09748, -7.21219e-08, 0.694738)
scene.camera = ob_auto_camera
light_auto_sun = bpy.data.lights.new('AutoSun', 'SUN')
light_auto_sun.energy = 3.0
light_auto_sun.angle = 0.0523599
ob_auto_sun = bpy.data.objects.new('AutoSun', light_auto_sun)
scene.collection.objects.link(ob_auto_sun)
ob_auto_sun.rotation_euler = (0.872665, 0.174533, 0.523599)
bpy.context.view_layer.update()
